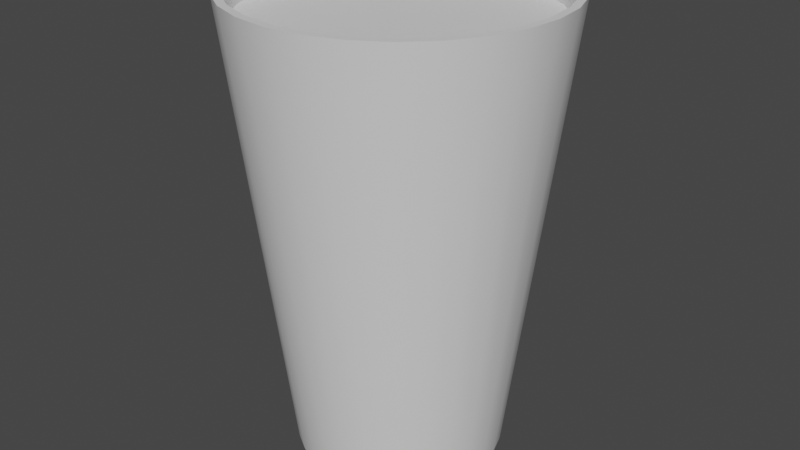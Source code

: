 # Source: Shot.blend  (saved by Blender 2.92.15; exported with 4.5.12 LTS)
import bpy
from mathutils import Matrix  # noqa: F401  (used for matrix-valued properties, if any)

bpy.ops.wm.read_factory_settings(use_empty=True)
scene = bpy.context.scene
scene.name = 'Scene'

# ---- collections
col_collection = bpy.data.collections.new('Collection'); scene.collection.children.link(col_collection)

# ---- materials (node trees are filled in below, after node groups)
mat_none_001 = bpy.data.materials.new('None.001')
mat_none_001.use_transparent_shadow = False
mat_none_002 = bpy.data.materials.new('None.002')
mat_none_002.use_transparent_shadow = False
mat_none = bpy.data.materials.new('None')
mat_none.use_transparent_shadow = False
mat_none_003 = bpy.data.materials.new('None.003')
mat_none_003.use_transparent_shadow = False

# ---- material node trees
mat_none_001.use_nodes = True; mat_none_001.node_tree.nodes.clear()
_N = mat_none_001.node_tree.nodes; _L = mat_none_001.node_tree.links
n0 = _N.new('ShaderNodeBsdfPrincipled'); n0.name = 'Principled BSDF'; n0.location = (10, 300)
n0.distribution = 'GGX'
n0.subsurface_method = 'BURLEY'
n0.inputs[3].default_value = 1.45
n0.inputs[27].default_value = (0.0, 0.0, 0.0, 1.0)
n0.inputs[28].default_value = 1.0
n1 = _N.new('ShaderNodeOutputMaterial'); n1.name = 'Material Output'; n1.location = (300, 300)
_L.new(n0.outputs[0], n1.inputs[0])
n1.is_active_output = True
mat_none_002.use_nodes = True; mat_none_002.node_tree.nodes.clear()
_N = mat_none_002.node_tree.nodes; _L = mat_none_002.node_tree.links
n0 = _N.new('ShaderNodeBsdfPrincipled'); n0.name = 'Principled BSDF'; n0.location = (10, 300)
n0.distribution = 'GGX'
n0.subsurface_method = 'BURLEY'
n0.inputs[3].default_value = 1.45
n0.inputs[27].default_value = (0.0, 0.0, 0.0, 1.0)
n0.inputs[28].default_value = 1.0
n1 = _N.new('ShaderNodeOutputMaterial'); n1.name = 'Material Output'; n1.location = (300, 300)
_L.new(n0.outputs[0], n1.inputs[0])
n1.is_active_output = True
mat_none.use_nodes = True; mat_none.node_tree.nodes.clear()
_N = mat_none.node_tree.nodes; _L = mat_none.node_tree.links
n0 = _N.new('ShaderNodeBsdfPrincipled'); n0.name = 'Principled BSDF'; n0.location = (10, 300)
n0.distribution = 'GGX'
n0.subsurface_method = 'BURLEY'
n0.inputs[3].default_value = 1.45
n0.inputs[27].default_value = (0.0, 0.0, 0.0, 1.0)
n0.inputs[28].default_value = 1.0
n1 = _N.new('ShaderNodeOutputMaterial'); n1.name = 'Material Output'; n1.location = (300, 300)
_L.new(n0.outputs[0], n1.inputs[0])
n1.is_active_output = True
mat_none_003.use_nodes = True; mat_none_003.node_tree.nodes.clear()
_N = mat_none_003.node_tree.nodes; _L = mat_none_003.node_tree.links
n0 = _N.new('ShaderNodeBsdfPrincipled'); n0.name = 'Principled BSDF'; n0.location = (10, 300)
n0.distribution = 'GGX'
n0.subsurface_method = 'BURLEY'
n0.inputs[3].default_value = 1.45
n0.inputs[27].default_value = (0.0, 0.0, 0.0, 1.0)
n0.inputs[28].default_value = 1.0
n1 = _N.new('ShaderNodeOutputMaterial'); n1.name = 'Material Output'; n1.location = (300, 300)
_L.new(n0.outputs[0], n1.inputs[0])
n1.is_active_output = True

# ---- world
world_world = bpy.data.worlds.new('World'); scene.world = world_world
world_world.use_nodes = True; world_world.node_tree.nodes.clear()
_N = world_world.node_tree.nodes; _L = world_world.node_tree.links
n0 = _N.new('ShaderNodeOutputWorld'); n0.name = 'World Output'; n0.location = (300, 300)
n1 = _N.new('ShaderNodeBackground'); n1.name = 'Background'; n1.location = (10, 300)
n1.inputs[0].default_value = (0.05088, 0.05088, 0.05088, 1.0)
_L.new(n1.outputs[0], n0.inputs[0])
n0.is_active_output = True
world_world.color = (0.05088, 0.05088, 0.05088)
world_world.use_sun_shadow = False
world_world.sun_shadow_jitter_overblur = 0.0

# ---- meshes
me_bicchiere__parete_inferiore = bpy.data.meshes.new('BICCHIERE__parete_inferiore')
me_bicchiere__parete_inferiore.from_pydata([(-0.5213, 0.0, -0.4157), (-0.7817, 2.762, -0.6234), (-0.6234, 2.762, -0.7817), (-0.4157, 0.0, -0.5213), (0.4157, 0.0, 0.5213), (0.6234, 2.762, 0.7817), (0.4338, 2.762, 0.9009), (0.2893, 0.0, 0.6007), (-0.4338, 2.762, -0.9009), (-0.2893, 0.0, -0.6007), (0.2225, 2.762, 0.9748), (0.1484, 0.0, 0.65), (-0.2225, 2.762, -0.9748), (-0.1484, 0.0, -0.65), (-1.413e-08, 2.762, 0.9999), (-6.406e-08, 0.0, 0.6668), (-6.406e-08, 0.0, -0.6668), (-1.413e-08, 2.762, -0.9999), (0.2225, 2.762, -0.9748), (0.1484, 0.0, -0.65), (-0.2225, 2.762, 0.9748), (-0.1484, 0.0, 0.65), (0.4338, 2.762, -0.9009), (0.2893, 0.0, -0.6007), (-0.4338, 2.762, 0.9009), (-0.2893, 0.0, 0.6007), (0.6234, 2.762, -0.7817), (0.4157, 0.0, -0.5213), (-0.6234, 2.762, 0.7817), (-0.4157, 0.0, 0.5213), (0.7817, 2.762, -0.6234), (0.5213, 0.0, -0.4157), (-0.7817, 2.762, 0.6234), (-0.5213, 0.0, 0.4157), (0.9009, 2.762, -0.4338), (0.6007, 0.0, -0.2893), (-0.9009, 2.762, 0.4338), (-0.6007, 0.0, 0.2893), (0.9748, 2.762, -0.2225), (0.65, 0.0, -0.1484), (-0.9748, 2.762, 0.2225), (-0.65, 0.0, 0.1484), (0.9999, 2.762, -9.289e-07), (0.6668, 0.0, -7.242e-07), (-0.9999, 2.762, -6.038e-08), (-0.6668, 0.0, -5.748e-08), (0.9748, 2.762, 0.2225), (0.65, 0.0, 0.1484), (-0.9748, 2.762, -0.2225), (-0.65, 0.0, -0.1484), (0.9009, 2.762, 0.4338), (0.6007, 0.0, 0.2893), (-0.9009, 2.762, -0.4338), (-0.6007, 0.0, -0.2893), (0.7817, 2.762, 0.6234), (0.5213, 0.0, 0.4157)], [], [(0, 1, 2, 3), (4, 5, 6, 7), (3, 2, 8, 9), (7, 6, 10, 11), (9, 8, 12, 13), (11, 10, 14, 15), (16, 17, 18, 19), (13, 12, 17, 16), (15, 14, 20, 21), (19, 18, 22, 23), (21, 20, 24, 25), (23, 22, 26, 27), (25, 24, 28, 29), (27, 26, 30, 31), (29, 28, 32, 33), (31, 30, 34, 35), (33, 32, 36, 37), (35, 34, 38, 39), (37, 36, 40, 41), (39, 38, 42, 43), (41, 40, 44, 45), (43, 42, 46, 47), (45, 44, 48, 49), (47, 46, 50, 51), (49, 48, 52, 53), (51, 50, 54, 55), (53, 52, 1, 0), (55, 54, 5, 4)])
me_bicchiere__parete_inferiore.polygons.foreach_set('use_smooth', [True] * 28)
_k = set([(0, 3), (0, 53), (1, 2), (1, 52), (2, 8), (3, 9), (4, 7), (4, 55), (5, 6), (5, 54), (6, 10), (7, 11), (8, 12), (9, 13), (10, 14), (11, 15), (12, 17), (13, 16), (14, 20), (15, 21), (16, 19), (17, 18), (18, 22), (19, 23), (20, 24), (21, 25), (22, 26), (23, 27), (24, 28), (25, 29), (26, 30), (27, 31), (28, 32), (29, 33), (30, 34), (31, 35), (32, 36), (33, 37), (34, 38), (35, 39), (36, 40), (37, 41), (38, 42), (39, 43), (40, 44), (41, 45), (42, 46), (43, 47), (44, 48), (45, 49), (46, 50), (47, 51), (48, 52), (49, 53), (50, 54), (51, 55)])
me_bicchiere__parete_inferiore.attributes.new('sharp_edge', 'BOOLEAN', 'EDGE').data.foreach_set('value', [ (min(e.vertices), max(e.vertices)) in _k for e in me_bicchiere__parete_inferiore.edges])
_uv = me_bicchiere__parete_inferiore.uv_layers.new(name='UVMap')
_uv.uv.foreach_set('vector', [0.0, 0.0, 0.0, 0.0, 0.0, 0.0, 0.0, 0.0, 0.0, 0.0, 0.0, 0.0, 0.0, 0.0, 0.0, 0.0, 0.0, 0.0, 0.0, 0.0, 0.0, 0.0, 0.0, 0.0, 0.0, 0.0, 0.0, 0.0, 0.0, 0.0, 0.0, 0.0, 0.0, 0.0, 0.0, 0.0, 0.0, 0.0, 0.0, 0.0, 0.0, 0.0, 0.0, 0.0, 0.0, 0.0, 0.0, 0.0, 0.0, 0.0, 0.0, 0.0, 0.0, 0.0, 0.0, 0.0, 0.0, 0.0, 0.0, 0.0, 0.0, 0.0, 0.0, 0.0, 0.0, 0.0, 0.0, 0.0, 0.0, 0.0, 0.0, 0.0, 0.0, 0.0, 0.0, 0.0, 0.0, 0.0, 0.0, 0.0, 0.0, 0.0, 0.0, 0.0, 0.0, 0.0, 0.0, 0.0, 0.0, 0.0, 0.0, 0.0, 0.0, 0.0, 0.0, 0.0, 0.0, 0.0, 0.0, 0.0, 0.0, 0.0, 0.0, 0.0, 0.0, 0.0, 0.0, 0.0, 0.0, 0.0, 0.0, 0.0, 0.0, 0.0, 0.0, 0.0, 0.0, 0.0, 0.0, 0.0, 0.0, 0.0, 0.0, 0.0, 0.0, 0.0, 0.0, 0.0, 0.0, 0.0, 0.0, 0.0, 0.0, 0.0, 0.0, 0.0, 0.0, 0.0, 0.0, 0.0, 0.0, 0.0, 0.0, 0.0, 0.0, 0.0, 0.0, 0.0, 0.0, 0.0, 0.0, 0.0, 0.0, 0.0, 0.0, 0.0, 0.0, 0.0, 0.0, 0.0, 0.0, 0.0, 0.0, 0.0, 0.0, 0.0, 0.0, 0.0, 0.0, 0.0, 0.0, 0.0, 0.0, 0.0, 0.0, 0.0, 0.0, 0.0, 0.0, 0.0, 0.0, 0.0, 0.0, 0.0, 0.0, 0.0, 0.0, 0.0, 0.0, 0.0, 0.0, 0.0, 0.0, 0.0, 0.0, 0.0, 0.0, 0.0, 0.0, 0.0, 0.0, 0.0, 0.0, 0.0, 0.0, 0.0, 0.0, 0.0, 0.0, 0.0, 0.0, 0.0, 0.0, 0.0, 0.0, 0.0, 0.0, 0.0, 0.0, 0.0, 0.0, 0.0, 0.0, 0.0])
me_bicchiere__parete_inferiore.materials.append(mat_none_001)
me_bicchiere__parete_inferiore.use_remesh_fix_poles = True
me_bicchiere__parete_inferiore.use_remesh_preserve_attributes = False
me_bicchiere__parete_inferiore.use_mirror_vertex_groups = False
me_bicchiere__parete_inferiore.update()
me_bicchiere__parete_inferiore.normals_split_custom_set([tuple(v) for v in zip(*[iter([-0.7762, -0.1197, -0.619, -0.7762, -0.1197, -0.619, -0.619, -0.1197, -0.7762, -0.619, -0.1197, -0.7762, 0.619, -0.1197, 0.7762, 0.619, -0.1197, 0.7762, 0.4308, -0.1197, 0.8945, 0.4308, -0.1197, 0.8945, -0.619, -0.1197, -0.7762, -0.619, -0.1197, -0.7762, -0.4308, -0.1197, -0.8945, -0.4308, -0.1197, -0.8945, 0.4308, -0.1197, 0.8945, 0.4308, -0.1197, 0.8945, 0.2209, -0.1197, 0.9679, 0.2209, -0.1197, 0.9679, -0.4308, -0.1197, -0.8945, -0.4308, -0.1197, -0.8945, -0.2209, -0.1197, -0.9679, -0.2209, -0.1197, -0.9679, 0.2209, -0.1197, 0.9679, 0.2209, -0.1197, 0.9679, -1.155e-07, -0.1197, 0.9928, -1.278e-07, -0.1197, 0.9928, 3.313e-07, -0.1197, -0.9928, 3.273e-07, -0.1197, -0.9928, 0.2209, -0.1197, -0.9679, 0.2209, -0.1197, -0.9679, -0.2209, -0.1197, -0.9679, -0.2209, -0.1197, -0.9679, 3.273e-07, -0.1197, -0.9928, 3.313e-07, -0.1197, -0.9928, -1.278e-07, -0.1197, 0.9928, -1.155e-07, -0.1197, 0.9928, -0.2209, -0.1197, 0.9679, -0.2209, -0.1197, 0.9679, 0.2209, -0.1197, -0.9679, 0.2209, -0.1197, -0.9679, 0.4308, -0.1197, -0.8945, 0.4308, -0.1197, -0.8945, -0.2209, -0.1197, 0.9679, -0.2209, -0.1197, 0.9679, -0.4308, -0.1197, 0.8945, -0.4308, -0.1197, 0.8945, 0.4308, -0.1197, -0.8945, 0.4308, -0.1197, -0.8945, 0.619, -0.1197, -0.7762, 0.619, -0.1197, -0.7762, -0.4308, -0.1197, 0.8945, -0.4308, -0.1197, 0.8945, -0.619, -0.1197, 0.7762, -0.619, -0.1197, 0.7762, 0.619, -0.1197, -0.7762, 0.619, -0.1197, -0.7762, 0.7762, -0.1197, -0.619, 0.7762, -0.1197, -0.619, -0.619, -0.1197, 0.7762, -0.619, -0.1197, 0.7762, -0.7762, -0.1197, 0.619, -0.7762, -0.1197, 0.619, 0.7762, -0.1197, -0.619, 0.7762, -0.1197, -0.619, 0.8945, -0.1197, -0.4308, 0.8945, -0.1197, -0.4308, -0.7762, -0.1197, 0.619, -0.7762, -0.1197, 0.619, -0.8945, -0.1197, 0.4308, -0.8945, -0.1197, 0.4308, 0.8945, -0.1197, -0.4308, 0.8945, -0.1197, -0.4308, 0.9679, -0.1197, -0.2209, 0.9679, -0.1197, -0.2209, -0.8945, -0.1197, 0.4308, -0.8945, -0.1197, 0.4308, -0.9679, -0.1197, 0.2209, -0.9679, -0.1197, 0.2209, 0.9679, -0.1197, -0.2209, 0.9679, -0.1197, -0.2209, 0.9928, -0.1197, 1.3e-07, 0.9928, -0.1197, 1.467e-07, -0.9679, -0.1197, 0.2209, -0.9679, -0.1197, 0.2209, -0.9928, -0.1197, 1.589e-07, -0.9928, -0.1197, 1.609e-07, 0.9928, -0.1197, 1.467e-07, 0.9928, -0.1197, 1.3e-07, 0.9679, -0.1197, 0.2209, 0.9679, -0.1197, 0.2209, -0.9928, -0.1197, 1.609e-07, -0.9928, -0.1197, 1.589e-07, -0.9679, -0.1197, -0.2209, -0.9679, -0.1197, -0.2209, 0.9679, -0.1197, 0.2209, 0.9679, -0.1197, 0.2209, 0.8945, -0.1197, 0.4308, 0.8945, -0.1197, 0.4308, -0.9679, -0.1197, -0.2209, -0.9679, -0.1197, -0.2209, -0.8945, -0.1197, -0.4308, -0.8945, -0.1197, -0.4308, 0.8945, -0.1197, 0.4308, 0.8945, -0.1197, 0.4308, 0.7762, -0.1197, 0.619, 0.7762, -0.1197, 0.619, -0.8945, -0.1197, -0.4308, -0.8945, -0.1197, -0.4308, -0.7762, -0.1197, -0.619, -0.7762, -0.1197, -0.619, 0.7762, -0.1197, 0.619, 0.7762, -0.1197, 0.619, 0.619, -0.1197, 0.7762, 0.619, -0.1197, 0.7762])] * 3)])
me_bicchiere__parete_superiore = bpy.data.meshes.new('BICCHIERE__parete_superiore')
me_bicchiere__parete_superiore.from_pydata([(0.7817, 2.762, 0.6234), (0.7985, 2.937, 0.6368), (0.6368, 2.937, 0.7985), (0.6234, 2.762, 0.7817), (-0.9009, 2.762, -0.4338), (-0.9202, 2.937, -0.4432), (-0.7985, 2.937, -0.6368), (-0.7817, 2.762, -0.6234), (0.9009, 2.762, 0.4338), (0.9202, 2.937, 0.4432), (-0.9748, 2.762, -0.2225), (-0.9958, 2.937, -0.2273), (0.9748, 2.762, 0.2225), (0.9958, 2.937, 0.2273), (-0.9999, 2.762, -6.038e-08), (-1.021, 2.937, 8.433e-07), (0.9999, 2.762, -9.289e-07), (1.021, 2.937, -8.937e-07), (-0.9748, 2.762, 0.2225), (-0.9958, 2.937, 0.2273), (0.9748, 2.762, -0.2225), (0.9958, 2.937, -0.2273), (-0.9009, 2.762, 0.4338), (-0.9202, 2.937, 0.4432), (0.9009, 2.762, -0.4338), (0.9202, 2.937, -0.4432), (-0.7817, 2.762, 0.6234), (-0.7985, 2.937, 0.6368), (0.7817, 2.762, -0.6234), (0.7985, 2.937, -0.6368), (-0.6234, 2.762, 0.7817), (-0.6368, 2.937, 0.7985), (0.6234, 2.762, -0.7817), (0.6368, 2.937, -0.7985), (-0.4338, 2.762, 0.9009), (-0.4432, 2.937, 0.9202), (0.4338, 2.762, -0.9009), (0.4432, 2.937, -0.9202), (-0.2225, 2.762, 0.9748), (-0.2273, 2.937, 0.9958), (0.2225, 2.762, -0.9748), (0.2273, 2.937, -0.9958), (-1.413e-08, 2.762, 0.9999), (-1.413e-08, 2.937, 1.021), (-0.2225, 2.762, -0.9748), (-0.2273, 2.937, -0.9958), (-1.413e-08, 2.937, -1.021), (-1.413e-08, 2.762, -0.9999), (0.2225, 2.762, 0.9748), (0.2273, 2.937, 0.9958), (-0.4338, 2.762, -0.9009), (-0.4432, 2.937, -0.9202), (0.4338, 2.762, 0.9009), (0.4432, 2.937, 0.9202), (-0.6234, 2.762, -0.7817), (-0.6368, 2.937, -0.7985)], [], [(0, 1, 2, 3), (4, 5, 6, 7), (8, 9, 1, 0), (10, 11, 5, 4), (12, 13, 9, 8), (14, 15, 11, 10), (16, 17, 13, 12), (18, 19, 15, 14), (20, 21, 17, 16), (22, 23, 19, 18), (24, 25, 21, 20), (26, 27, 23, 22), (28, 29, 25, 24), (30, 31, 27, 26), (32, 33, 29, 28), (34, 35, 31, 30), (36, 37, 33, 32), (38, 39, 35, 34), (40, 41, 37, 36), (42, 43, 39, 38), (44, 45, 46, 47), (47, 46, 41, 40), (48, 49, 43, 42), (50, 51, 45, 44), (52, 53, 49, 48), (54, 55, 51, 50), (3, 2, 53, 52), (7, 6, 55, 54)])
me_bicchiere__parete_superiore.polygons.foreach_set('use_smooth', [True] * 28)
_k = set([(0, 3), (0, 8), (1, 2), (1, 9), (2, 53), (3, 52), (4, 7), (4, 10), (5, 6), (5, 11), (6, 55), (7, 54), (8, 12), (9, 13), (10, 14), (11, 15), (12, 16), (13, 17), (14, 18), (15, 19), (16, 20), (17, 21), (18, 22), (19, 23), (20, 24), (21, 25), (22, 26), (23, 27), (24, 28), (25, 29), (26, 30), (27, 31), (28, 32), (29, 33), (30, 34), (31, 35), (32, 36), (33, 37), (34, 38), (35, 39), (36, 40), (37, 41), (38, 42), (39, 43), (40, 47), (41, 46), (42, 48), (43, 49), (44, 47), (44, 50), (45, 46), (45, 51), (48, 52), (49, 53), (50, 54), (51, 55)])
me_bicchiere__parete_superiore.attributes.new('sharp_edge', 'BOOLEAN', 'EDGE').data.foreach_set('value', [ (min(e.vertices), max(e.vertices)) in _k for e in me_bicchiere__parete_superiore.edges])
_uv = me_bicchiere__parete_superiore.uv_layers.new(name='UVMap')
_uv.uv.foreach_set('vector', [0.0, 0.0, 0.0, 0.0, 0.0, 0.0, 0.0, 0.0, 0.0, 0.0, 0.0, 0.0, 0.0, 0.0, 0.0, 0.0, 0.0, 0.0, 0.0, 0.0, 0.0, 0.0, 0.0, 0.0, 0.0, 0.0, 0.0, 0.0, 0.0, 0.0, 0.0, 0.0, 0.0, 0.0, 0.0, 0.0, 0.0, 0.0, 0.0, 0.0, 0.0, 0.0, 0.0, 0.0, 0.0, 0.0, 0.0, 0.0, 0.0, 0.0, 0.0, 0.0, 0.0, 0.0, 0.0, 0.0, 0.0, 0.0, 0.0, 0.0, 0.0, 0.0, 0.0, 0.0, 0.0, 0.0, 0.0, 0.0, 0.0, 0.0, 0.0, 0.0, 0.0, 0.0, 0.0, 0.0, 0.0, 0.0, 0.0, 0.0, 0.0, 0.0, 0.0, 0.0, 0.0, 0.0, 0.0, 0.0, 0.0, 0.0, 0.0, 0.0, 0.0, 0.0, 0.0, 0.0, 0.0, 0.0, 0.0, 0.0, 0.0, 0.0, 0.0, 0.0, 0.0, 0.0, 0.0, 0.0, 0.0, 0.0, 0.0, 0.0, 0.0, 0.0, 0.0, 0.0, 0.0, 0.0, 0.0, 0.0, 0.0, 0.0, 0.0, 0.0, 0.0, 0.0, 0.0, 0.0, 0.0, 0.0, 0.0, 0.0, 0.0, 0.0, 0.0, 0.0, 0.0, 0.0, 0.0, 0.0, 0.0, 0.0, 0.0, 0.0, 0.0, 0.0, 0.0, 0.0, 0.0, 0.0, 0.0, 0.0, 0.0, 0.0, 0.0, 0.0, 0.0, 0.0, 0.0, 0.0, 0.0, 0.0, 0.0, 0.0, 0.0, 0.0, 0.0, 0.0, 0.0, 0.0, 0.0, 0.0, 0.0, 0.0, 0.0, 0.0, 0.0, 0.0, 0.0, 0.0, 0.0, 0.0, 0.0, 0.0, 0.0, 0.0, 0.0, 0.0, 0.0, 0.0, 0.0, 0.0, 0.0, 0.0, 0.0, 0.0, 0.0, 0.0, 0.0, 0.0, 0.0, 0.0, 0.0, 0.0, 0.0, 0.0, 0.0, 0.0, 0.0, 0.0, 0.0, 0.0, 0.0, 0.0, 0.0, 0.0, 0.0, 0.0, 0.0, 0.0, 0.0, 0.0, 0.0, 0.0])
me_bicchiere__parete_superiore.materials.append(mat_none_002)
me_bicchiere__parete_superiore.materials.append(mat_none)
me_bicchiere__parete_superiore.use_remesh_fix_poles = True
me_bicchiere__parete_superiore.use_remesh_preserve_attributes = False
me_bicchiere__parete_superiore.use_mirror_vertex_groups = False
me_bicchiere__parete_superiore.update()
me_bicchiere__parete_superiore.normals_split_custom_set([tuple(v) for v in zip(*[iter([0.776, -0.1221, 0.6188, 0.776, -0.1221, 0.6188, 0.6188, -0.1221, 0.776, 0.6188, -0.1221, 0.776, -0.8942, -0.1221, -0.4306, -0.8942, -0.1221, -0.4306, -0.776, -0.1221, -0.6188, -0.776, -0.1221, -0.6188, 0.8942, -0.1221, 0.4306, 0.8942, -0.1221, 0.4306, 0.776, -0.1221, 0.6188, 0.776, -0.1221, 0.6188, -0.9676, -0.1221, -0.2209, -0.9676, -0.1221, -0.2209, -0.8942, -0.1221, -0.4306, -0.8942, -0.1221, -0.4306, 0.9676, -0.1221, 0.2209, 0.9676, -0.1221, 0.2209, 0.8942, -0.1221, 0.4306, 0.8942, -0.1221, 0.4306, -0.9925, -0.1221, -2.082e-07, -0.9925, -0.1221, 5.152e-07, -0.9676, -0.1221, -0.2209, -0.9676, -0.1221, -0.2209, 0.9925, -0.1221, -1.656e-07, 0.9925, -0.1221, -1.348e-07, 0.9676, -0.1221, 0.2209, 0.9676, -0.1221, 0.2209, -0.9676, -0.1221, 0.2209, -0.9676, -0.1221, 0.2209, -0.9925, -0.1221, 5.152e-07, -0.9925, -0.1221, -2.082e-07, 0.9676, -0.1221, -0.2209, 0.9676, -0.1221, -0.2209, 0.9925, -0.1221, -1.348e-07, 0.9925, -0.1221, -1.656e-07, -0.8942, -0.1221, 0.4306, -0.8942, -0.1221, 0.4306, -0.9676, -0.1221, 0.2209, -0.9676, -0.1221, 0.2209, 0.8942, -0.1221, -0.4306, 0.8942, -0.1221, -0.4306, 0.9676, -0.1221, -0.2209, 0.9676, -0.1221, -0.2209, -0.776, -0.1221, 0.6188, -0.776, -0.1221, 0.6188, -0.8942, -0.1221, 0.4306, -0.8942, -0.1221, 0.4306, 0.776, -0.1221, -0.6188, 0.776, -0.1221, -0.6188, 0.8942, -0.1221, -0.4306, 0.8942, -0.1221, -0.4306, -0.6188, -0.1221, 0.776, -0.6188, -0.1221, 0.776, -0.776, -0.1221, 0.6188, -0.776, -0.1221, 0.6188, 0.6188, -0.1221, -0.776, 0.6188, -0.1221, -0.776, 0.776, -0.1221, -0.6188, 0.776, -0.1221, -0.6188, -0.4306, -0.1221, 0.8942, -0.4306, -0.1221, 0.8942, -0.6188, -0.1221, 0.776, -0.6188, -0.1221, 0.776, 0.4306, -0.1221, -0.8942, 0.4306, -0.1221, -0.8942, 0.6188, -0.1221, -0.776, 0.6188, -0.1221, -0.776, -0.2209, -0.1221, 0.9676, -0.2209, -0.1221, 0.9676, -0.4306, -0.1221, 0.8942, -0.4306, -0.1221, 0.8942, 0.2209, -0.1221, -0.9676, 0.2209, -0.1221, -0.9676, 0.4306, -0.1221, -0.8942, 0.4306, -0.1221, -0.8942, -2.744e-07, -0.1221, 0.9925, -2.744e-07, -0.1221, 0.9925, -0.2209, -0.1221, 0.9676, -0.2209, -0.1221, 0.9676, -0.2209, -0.1221, -0.9676, -0.2209, -0.1221, -0.9676, 3.659e-07, -0.1221, -0.9925, 3.738e-07, -0.1221, -0.9925, 3.738e-07, -0.1221, -0.9925, 3.659e-07, -0.1221, -0.9925, 0.2209, -0.1221, -0.9676, 0.2209, -0.1221, -0.9676, 0.2209, -0.1221, 0.9676, 0.2209, -0.1221, 0.9676, -2.744e-07, -0.1221, 0.9925, -2.744e-07, -0.1221, 0.9925, -0.4306, -0.1221, -0.8942, -0.4306, -0.1221, -0.8942, -0.2209, -0.1221, -0.9676, -0.2209, -0.1221, -0.9676, 0.4306, -0.1221, 0.8942, 0.4306, -0.1221, 0.8942, 0.2209, -0.1221, 0.9676, 0.2209, -0.1221, 0.9676, -0.6188, -0.1221, -0.776, -0.6188, -0.1221, -0.776, -0.4306, -0.1221, -0.8942, -0.4306, -0.1221, -0.8942, 0.6188, -0.1221, 0.776, 0.6188, -0.1221, 0.776, 0.4306, -0.1221, 0.8942, 0.4306, -0.1221, 0.8942, -0.776, -0.1221, -0.6188, -0.776, -0.1221, -0.6188, -0.6188, -0.1221, -0.776, -0.6188, -0.1221, -0.776])] * 3)])
me_liquido__parete_intermedia = bpy.data.meshes.new('LIQUIDO__parete_intermedia')
me_liquido__parete_intermedia.from_pydata([(-0.6181, 2.159, -0.4929), (0.4929, 2.159, 0.6181), (-2.836e-08, 2.159, -0.7906), (-0.4929, 2.159, -0.6181), (0.343, 2.159, -0.7123), (0.7906, 2.159, -8.357e-07), (-0.1759, 2.159, 0.7707), (-0.343, 2.159, 0.7123), (-0.7906, 2.159, -1.008e-07), (0.343, 2.159, 0.7123), (-0.7707, 2.159, 0.1759), (0.4929, 2.159, -0.6181), (0.7707, 2.159, 0.1759), (-0.343, 2.159, -0.7123), (-0.4929, 2.159, 0.6181), (-0.7707, 2.159, -0.1759), (0.1759, 2.159, 0.7707), (0.6181, 2.159, -0.4929), (0.7123, 2.159, 0.343), (-0.1759, 2.159, -0.7707), (-0.6181, 2.159, 0.4929), (-0.7123, 2.159, -0.343), (-2.836e-08, 2.159, 0.7906), (0.7123, 2.159, -0.343), (0.6181, 2.159, 0.4929), (-0.7123, 2.159, 0.343), (0.1759, 2.159, -0.7707), (0.7707, 2.159, -0.1759), (-0.3142, 1.075, -0.394), (0.2186, 1.075, -0.454), (0.5039, 1.075, -6.68e-07), (-0.1121, 1.075, 0.4913), (-0.2186, 1.075, 0.454), (-0.5039, 1.075, -1.736e-07), (0.2186, 1.075, 0.454), (-0.4913, 1.075, 0.1121), (0.3142, 1.075, -0.394), (0.4913, 1.075, 0.1121), (-0.2186, 1.075, -0.454), (-0.3142, 1.075, 0.394), (-0.4913, 1.075, -0.1121), (0.1121, 1.075, 0.4913), (0.394, 1.075, -0.3142), (0.454, 1.075, 0.2186), (-0.1121, 1.075, -0.4913), (-0.394, 1.075, 0.3142), (-0.454, 1.075, -0.2186), (-5.394e-08, 1.075, 0.5039), (0.454, 1.075, -0.2186), (0.394, 1.075, 0.3142), (-0.454, 1.075, 0.2186), (0.1121, 1.075, -0.4913), (0.4913, 1.075, -0.1121), (-0.394, 1.075, -0.3142), (0.3142, 1.075, 0.394), (-5.394e-08, 1.075, -0.5039)], [], [(49, 24, 1, 54), (46, 21, 0, 53), (43, 18, 24, 49), (40, 15, 21, 46), (37, 12, 18, 43), (33, 8, 15, 40), (30, 5, 12, 37), (35, 10, 8, 33), (52, 27, 5, 30), (50, 25, 10, 35), (48, 23, 27, 52), (45, 20, 25, 50), (42, 17, 23, 48), (39, 14, 20, 45), (36, 11, 17, 42), (32, 7, 14, 39), (29, 4, 11, 36), (31, 6, 7, 32), (51, 26, 4, 29), (47, 22, 6, 31), (44, 19, 2, 55), (55, 2, 26, 51), (41, 16, 22, 47), (38, 13, 19, 44), (34, 9, 16, 41), (28, 3, 13, 38), (54, 1, 9, 34), (53, 0, 3, 28)])
me_liquido__parete_intermedia.polygons.foreach_set('use_smooth', [True] * 28)
_uv = me_liquido__parete_intermedia.uv_layers.new(name='UVMap')
_uv.uv.foreach_set('vector', [0.0, 0.0, 0.0, 0.0, 0.0, 0.0, 0.0, 0.0, 0.0, 0.0, 0.0, 0.0, 0.0, 0.0, 0.0, 0.0, 0.0, 0.0, 0.0, 0.0, 0.0, 0.0, 0.0, 0.0, 0.0, 0.0, 0.0, 0.0, 0.0, 0.0, 0.0, 0.0, 0.0, 0.0, 0.0, 0.0, 0.0, 0.0, 0.0, 0.0, 0.0, 0.0, 0.0, 0.0, 0.0, 0.0, 0.0, 0.0, 0.0, 0.0, 0.0, 0.0, 0.0, 0.0, 0.0, 0.0, 0.0, 0.0, 0.0, 0.0, 0.0, 0.0, 0.0, 0.0, 0.0, 0.0, 0.0, 0.0, 0.0, 0.0, 0.0, 0.0, 0.0, 0.0, 0.0, 0.0, 0.0, 0.0, 0.0, 0.0, 0.0, 0.0, 0.0, 0.0, 0.0, 0.0, 0.0, 0.0, 0.0, 0.0, 0.0, 0.0, 0.0, 0.0, 0.0, 0.0, 0.0, 0.0, 0.0, 0.0, 0.0, 0.0, 0.0, 0.0, 0.0, 0.0, 0.0, 0.0, 0.0, 0.0, 0.0, 0.0, 0.0, 0.0, 0.0, 0.0, 0.0, 0.0, 0.0, 0.0, 0.0, 0.0, 0.0, 0.0, 0.0, 0.0, 0.0, 0.0, 0.0, 0.0, 0.0, 0.0, 0.0, 0.0, 0.0, 0.0, 0.0, 0.0, 0.0, 0.0, 0.0, 0.0, 0.0, 0.0, 0.0, 0.0, 0.0, 0.0, 0.0, 0.0, 0.0, 0.0, 0.0, 0.0, 0.0, 0.0, 0.0, 0.0, 0.0, 0.0, 0.0, 0.0, 0.0, 0.0, 0.0, 0.0, 0.0, 0.0, 0.0, 0.0, 0.0, 0.0, 0.0, 0.0, 0.0, 0.0, 0.0, 0.0, 0.0, 0.0, 0.0, 0.0, 0.0, 0.0, 0.0, 0.0, 0.0, 0.0, 0.0, 0.0, 0.0, 0.0, 0.0, 0.0, 0.0, 0.0, 0.0, 0.0, 0.0, 0.0, 0.0, 0.0, 0.0, 0.0, 0.0, 0.0, 0.0, 0.0, 0.0, 0.0, 0.0, 0.0, 0.0, 0.0, 0.0, 0.0, 0.0, 0.0, 0.0, 0.0, 0.0, 0.0, 0.0, 0.0])
me_liquido__parete_intermedia.materials.append(mat_none_003)
me_liquido__parete_intermedia.materials.append(mat_none_001)
me_liquido__parete_intermedia.use_remesh_fix_poles = True
me_liquido__parete_intermedia.use_remesh_preserve_attributes = False
me_liquido__parete_intermedia.use_mirror_vertex_groups = False
me_liquido__parete_intermedia.update()
me_liquido__parete_intermedia.normals_split_custom_set([tuple(v) for v in zip(*[iter([0.7558, -0.2557, 0.6028, 0.7558, -0.2557, 0.6028, 0.6028, -0.2557, 0.7558, 0.6028, -0.2557, 0.7558, -0.871, -0.2557, -0.4195, -0.871, -0.2557, -0.4195, -0.7558, -0.2557, -0.6028, -0.7558, -0.2557, -0.6028, 0.871, -0.2557, 0.4195, 0.871, -0.2557, 0.4195, 0.7558, -0.2557, 0.6028, 0.7558, -0.2557, 0.6028, -0.9425, -0.2557, -0.2151, -0.9425, -0.2557, -0.2151, -0.871, -0.2557, -0.4195, -0.871, -0.2557, -0.4195, 0.9425, -0.2557, 0.2151, 0.9425, -0.2557, 0.2151, 0.871, -0.2557, 0.4195, 0.871, -0.2557, 0.4195, -0.9668, -0.2557, 1.593e-07, -0.9668, -0.2557, 1.652e-07, -0.9425, -0.2557, -0.2151, -0.9425, -0.2557, -0.2151, 0.9668, -0.2557, -6.654e-07, 0.9668, -0.2557, -6.755e-07, 0.9425, -0.2557, 0.2151, 0.9425, -0.2557, 0.2151, -0.9425, -0.2557, 0.2151, -0.9425, -0.2557, 0.2151, -0.9668, -0.2557, 1.652e-07, -0.9668, -0.2557, 1.593e-07, 0.9425, -0.2557, -0.2151, 0.9425, -0.2557, -0.2151, 0.9668, -0.2557, -6.755e-07, 0.9668, -0.2557, -6.654e-07, -0.871, -0.2557, 0.4195, -0.871, -0.2557, 0.4195, -0.9425, -0.2557, 0.2151, -0.9425, -0.2557, 0.2151, 0.871, -0.2557, -0.4195, 0.871, -0.2557, -0.4195, 0.9425, -0.2557, -0.2151, 0.9425, -0.2557, -0.2151, -0.7558, -0.2557, 0.6028, -0.7558, -0.2557, 0.6028, -0.871, -0.2557, 0.4195, -0.871, -0.2557, 0.4195, 0.7558, -0.2557, -0.6028, 0.7558, -0.2557, -0.6028, 0.871, -0.2557, -0.4195, 0.871, -0.2557, -0.4195, -0.6028, -0.2557, 0.7558, -0.6028, -0.2557, 0.7558, -0.7558, -0.2557, 0.6028, -0.7558, -0.2557, 0.6028, 0.6028, -0.2557, -0.7558, 0.6028, -0.2557, -0.7558, 0.7558, -0.2557, -0.6028, 0.7558, -0.2557, -0.6028, -0.4195, -0.2557, 0.871, -0.4195, -0.2557, 0.871, -0.6028, -0.2557, 0.7558, -0.6028, -0.2557, 0.7558, 0.4195, -0.2557, -0.871, 0.4195, -0.2557, -0.871, 0.6028, -0.2557, -0.7558, 0.6028, -0.2557, -0.7558, -0.2151, -0.2557, 0.9425, -0.2151, -0.2557, 0.9425, -0.4195, -0.2557, 0.871, -0.4195, -0.2557, 0.871, 0.2151, -0.2557, -0.9425, 0.2151, -0.2557, -0.9425, 0.4195, -0.2557, -0.871, 0.4195, -0.2557, -0.871, 2.891e-06, -0.2557, 0.9668, 2.804e-06, -0.2557, 0.9668, -0.2151, -0.2557, 0.9425, -0.2151, -0.2557, 0.9425, -0.2151, -0.2557, -0.9425, -0.2151, -0.2557, -0.9425, -1.706e-06, -0.2557, -0.9668, -1.767e-06, -0.2557, -0.9668, -1.767e-06, -0.2557, -0.9668, -1.706e-06, -0.2557, -0.9668, 0.2151, -0.2557, -0.9425, 0.2151, -0.2557, -0.9425, 0.2151, -0.2557, 0.9425, 0.2151, -0.2557, 0.9425, 2.804e-06, -0.2557, 0.9668, 2.891e-06, -0.2557, 0.9668, -0.4195, -0.2557, -0.871, -0.4195, -0.2557, -0.871, -0.2151, -0.2557, -0.9425, -0.2151, -0.2557, -0.9425, 0.4195, -0.2557, 0.871, 0.4195, -0.2557, 0.871, 0.2151, -0.2557, 0.9425, 0.2151, -0.2557, 0.9425, -0.6028, -0.2557, -0.7558, -0.6028, -0.2557, -0.7558, -0.4195, -0.2557, -0.871, -0.4195, -0.2557, -0.871, 0.6028, -0.2557, 0.7558, 0.6028, -0.2557, 0.7558, 0.4195, -0.2557, 0.871, 0.4195, -0.2557, 0.871, -0.7558, -0.2557, -0.6028, -0.7558, -0.2557, -0.6028, -0.6028, -0.2557, -0.7558, -0.6028, -0.2557, -0.7558])] * 3)])
me_aria = bpy.data.meshes.new('ARIA')
me_aria.from_pydata([(0.7427, 2.762, 0.5922), (0.5922, 2.762, 0.7427), (0.605, 2.937, 0.7586), (0.7586, 2.937, 0.605), (-0.8558, 2.762, -0.4121), (-0.7427, 2.762, -0.5922), (-0.7586, 2.937, -0.605), (-0.8742, 2.937, -0.421), (0.8558, 2.762, 0.4121), (0.8742, 2.937, 0.421), (-0.9261, 2.762, -0.2114), (-0.946, 2.937, -0.2159), (0.9261, 2.762, 0.2114), (0.946, 2.937, 0.2159), (-0.9499, 2.762, -6.038e-08), (-0.9703, 2.937, 8.433e-07), (0.9499, 2.762, -9.289e-07), (0.9703, 2.937, -2.521e-08), (-0.9261, 2.762, 0.2114), (-0.946, 2.937, 0.2159), (0.9261, 2.762, -0.2114), (0.946, 2.937, -0.2159), (-0.8558, 2.762, 0.4121), (-0.8742, 2.937, 0.421), (0.8558, 2.762, -0.4121), (0.8742, 2.937, -0.421), (-0.7427, 2.762, 0.5922), (-0.7586, 2.937, 0.605), (0.7427, 2.762, -0.5922), (0.7586, 2.937, -0.605), (-0.5922, 2.762, 0.7427), (-0.605, 2.937, 0.7586), (0.5922, 2.762, -0.7427), (0.605, 2.937, -0.7586), (-0.4121, 2.762, 0.8558), (-0.421, 2.937, 0.8742), (0.4121, 2.762, -0.8558), (0.421, 2.937, -0.8742), (-0.2114, 2.762, 0.9261), (-0.2159, 2.937, 0.946), (0.2114, 2.762, -0.9261), (0.2159, 2.937, -0.946), (-1.413e-08, 2.762, 0.9499), (-1.413e-08, 2.937, 0.9703), (-0.2114, 2.762, -0.9261), (-1.413e-08, 2.762, -0.9499), (-1.413e-08, 2.937, -0.9703), (-0.2159, 2.937, -0.946), (0.2114, 2.762, 0.9261), (0.2159, 2.937, 0.946), (-0.4121, 2.762, -0.8558), (-0.421, 2.937, -0.8742), (0.4121, 2.762, 0.8558), (0.421, 2.937, 0.8742), (-0.5922, 2.762, -0.7427), (-0.605, 2.937, -0.7586)], [], [(0, 1, 2, 3), (4, 5, 6, 7), (8, 0, 3, 9), (10, 4, 7, 11), (12, 8, 9, 13), (14, 10, 11, 15), (16, 12, 13, 17), (18, 14, 15, 19), (20, 16, 17, 21), (22, 18, 19, 23), (24, 20, 21, 25), (26, 22, 23, 27), (28, 24, 25, 29), (30, 26, 27, 31), (32, 28, 29, 33), (34, 30, 31, 35), (36, 32, 33, 37), (38, 34, 35, 39), (40, 36, 37, 41), (42, 38, 39, 43), (44, 45, 46, 47), (45, 40, 41, 46), (48, 42, 43, 49), (50, 44, 47, 51), (52, 48, 49, 53), (54, 50, 51, 55), (1, 52, 53, 2), (5, 54, 55, 6)])
me_aria.polygons.foreach_set('use_smooth', [True] * 28)
_k = set([(0, 1), (0, 8), (1, 52), (2, 3), (2, 53), (3, 9), (4, 5), (4, 10), (5, 54), (6, 7), (6, 55), (7, 11), (8, 12), (9, 13), (10, 14), (11, 15), (12, 16), (13, 17), (14, 18), (15, 19), (16, 20), (17, 21), (18, 22), (19, 23), (20, 24), (21, 25), (22, 26), (23, 27), (24, 28), (25, 29), (26, 30), (27, 31), (28, 32), (29, 33), (30, 34), (31, 35), (32, 36), (33, 37), (34, 38), (35, 39), (36, 40), (37, 41), (38, 42), (39, 43), (40, 45), (41, 46), (42, 48), (43, 49), (44, 45), (44, 50), (46, 47), (47, 51), (48, 52), (49, 53), (50, 54), (51, 55)])
me_aria.attributes.new('sharp_edge', 'BOOLEAN', 'EDGE').data.foreach_set('value', [ (min(e.vertices), max(e.vertices)) in _k for e in me_aria.edges])
_uv = me_aria.uv_layers.new(name='UVMap')
_uv.uv.foreach_set('vector', [0.0, 0.0, 0.0, 0.0, 0.0, 0.0, 0.0, 0.0, 0.0, 0.0, 0.0, 0.0, 0.0, 0.0, 0.0, 0.0, 0.0, 0.0, 0.0, 0.0, 0.0, 0.0, 0.0, 0.0, 0.0, 0.0, 0.0, 0.0, 0.0, 0.0, 0.0, 0.0, 0.0, 0.0, 0.0, 0.0, 0.0, 0.0, 0.0, 0.0, 0.0, 0.0, 0.0, 0.0, 0.0, 0.0, 0.0, 0.0, 0.0, 0.0, 0.0, 0.0, 0.0, 0.0, 0.0, 0.0, 0.0, 0.0, 0.0, 0.0, 0.0, 0.0, 0.0, 0.0, 0.0, 0.0, 0.0, 0.0, 0.0, 0.0, 0.0, 0.0, 0.0, 0.0, 0.0, 0.0, 0.0, 0.0, 0.0, 0.0, 0.0, 0.0, 0.0, 0.0, 0.0, 0.0, 0.0, 0.0, 0.0, 0.0, 0.0, 0.0, 0.0, 0.0, 0.0, 0.0, 0.0, 0.0, 0.0, 0.0, 0.0, 0.0, 0.0, 0.0, 0.0, 0.0, 0.0, 0.0, 0.0, 0.0, 0.0, 0.0, 0.0, 0.0, 0.0, 0.0, 0.0, 0.0, 0.0, 0.0, 0.0, 0.0, 0.0, 0.0, 0.0, 0.0, 0.0, 0.0, 0.0, 0.0, 0.0, 0.0, 0.0, 0.0, 0.0, 0.0, 0.0, 0.0, 0.0, 0.0, 0.0, 0.0, 0.0, 0.0, 0.0, 0.0, 0.0, 0.0, 0.0, 0.0, 0.0, 0.0, 0.0, 0.0, 0.0, 0.0, 0.0, 0.0, 0.0, 0.0, 0.0, 0.0, 0.0, 0.0, 0.0, 0.0, 0.0, 0.0, 0.0, 0.0, 0.0, 0.0, 0.0, 0.0, 0.0, 0.0, 0.0, 0.0, 0.0, 0.0, 0.0, 0.0, 0.0, 0.0, 0.0, 0.0, 0.0, 0.0, 0.0, 0.0, 0.0, 0.0, 0.0, 0.0, 0.0, 0.0, 0.0, 0.0, 0.0, 0.0, 0.0, 0.0, 0.0, 0.0, 0.0, 0.0, 0.0, 0.0, 0.0, 0.0, 0.0, 0.0, 0.0, 0.0, 0.0, 0.0, 0.0, 0.0, 0.0, 0.0, 0.0, 0.0, 0.0, 0.0])
me_aria.materials.append(mat_none_002)
me_aria.materials.append(mat_none)
me_aria.use_remesh_fix_poles = True
me_aria.use_remesh_preserve_attributes = False
me_aria.use_mirror_vertex_groups = False
me_aria.update()
me_aria.normals_split_custom_set([tuple(v) for v in zip(*[iter([-0.7765, 0.1161, -0.6193, -0.6193, 0.1161, -0.7765, -0.6193, 0.1161, -0.7765, -0.7765, 0.1161, -0.6193, 0.8949, 0.1161, 0.431, 0.7765, 0.1161, 0.6193, 0.7765, 0.1161, 0.6193, 0.8949, 0.1161, 0.4309, -0.8949, 0.1161, -0.431, -0.7765, 0.1161, -0.6193, -0.7765, 0.1161, -0.6193, -0.8949, 0.1161, -0.431, 0.9683, 0.1161, 0.221, 0.8949, 0.1161, 0.431, 0.8949, 0.1161, 0.4309, 0.9683, 0.1161, 0.221, -0.9683, 0.1161, -0.221, -0.8949, 0.1161, -0.431, -0.8949, 0.1161, -0.431, -0.9683, 0.1161, -0.221, 0.9932, 0.1161, 2.367e-07, 0.9683, 0.1161, 0.221, 0.9683, 0.1161, 0.221, 0.9932, 0.1161, -4.861e-07, -0.9932, 0.1161, 1.212e-06, -0.9683, 0.1161, -0.221, -0.9683, 0.1161, -0.221, -0.9932, 0.1161, 4.716e-07, 0.9683, 0.1161, -0.221, 0.9932, 0.1161, 2.367e-07, 0.9932, 0.1161, -4.861e-07, 0.9683, 0.1161, -0.221, -0.9683, 0.1161, 0.221, -0.9932, 0.1161, 1.212e-06, -0.9932, 0.1161, 4.716e-07, -0.9683, 0.1161, 0.221, 0.8949, 0.1161, -0.4309, 0.9683, 0.1161, -0.221, 0.9683, 0.1161, -0.221, 0.8949, 0.1161, -0.431, -0.8949, 0.1161, 0.431, -0.9683, 0.1161, 0.221, -0.9683, 0.1161, 0.221, -0.8949, 0.1161, 0.431, 0.7765, 0.1161, -0.6193, 0.8949, 0.1161, -0.4309, 0.8949, 0.1161, -0.431, 0.7765, 0.1161, -0.6193, -0.7765, 0.1161, 0.6193, -0.8949, 0.1161, 0.431, -0.8949, 0.1161, 0.431, -0.7765, 0.1161, 0.6193, 0.6193, 0.1161, -0.7765, 0.7765, 0.1161, -0.6193, 0.7765, 0.1161, -0.6193, 0.6193, 0.1161, -0.7765, -0.6193, 0.1161, 0.7765, -0.7765, 0.1161, 0.6193, -0.7765, 0.1161, 0.6193, -0.6193, 0.1161, 0.7765, 0.431, 0.1161, -0.8949, 0.6193, 0.1161, -0.7765, 0.6193, 0.1161, -0.7765, 0.4309, 0.1161, -0.8949, -0.4309, 0.1161, 0.8949, -0.6193, 0.1161, 0.7765, -0.6193, 0.1161, 0.7765, -0.4309, 0.1161, 0.8949, 0.221, 0.1161, -0.9683, 0.431, 0.1161, -0.8949, 0.4309, 0.1161, -0.8949, 0.221, 0.1161, -0.9683, -0.221, 0.1161, 0.9683, -0.4309, 0.1161, 0.8949, -0.4309, 0.1161, 0.8949, -0.221, 0.1161, 0.9683, 8.994e-08, 0.1161, -0.9932, 0.221, 0.1161, -0.9683, 0.221, 0.1161, -0.9683, 9.144e-08, 0.1161, -0.9932, 0.221, 0.1161, 0.9683, -3.645e-07, 0.1161, 0.9932, -3.513e-07, 0.1161, 0.9932, 0.221, 0.1161, 0.9683, -3.645e-07, 0.1161, 0.9932, -0.221, 0.1161, 0.9683, -0.221, 0.1161, 0.9683, -3.513e-07, 0.1161, 0.9932, -0.221, 0.1161, -0.9683, 8.994e-08, 0.1161, -0.9932, 9.144e-08, 0.1161, -0.9932, -0.221, 0.1161, -0.9683, 0.431, 0.1161, 0.8949, 0.221, 0.1161, 0.9683, 0.221, 0.1161, 0.9683, 0.431, 0.1161, 0.8949, -0.431, 0.1161, -0.8949, -0.221, 0.1161, -0.9683, -0.221, 0.1161, -0.9683, -0.431, 0.1161, -0.8949, 0.6193, 0.1161, 0.7765, 0.431, 0.1161, 0.8949, 0.431, 0.1161, 0.8949, 0.6193, 0.1161, 0.7765, -0.6193, 0.1161, -0.7765, -0.431, 0.1161, -0.8949, -0.431, 0.1161, -0.8949, -0.6193, 0.1161, -0.7765, 0.7765, 0.1161, 0.6193, 0.6193, 0.1161, 0.7765, 0.6193, 0.1161, 0.7765, 0.7765, 0.1161, 0.6193])] * 3)])
me_bicchiere__base = bpy.data.meshes.new('BICCHIERE__base')
me_bicchiere__base.from_pydata([(0.4157, 0.0, 0.5213), (-6.406e-08, 0.0, -5.748e-08), (0.5213, 0.0, 0.4157), (-0.5213, 0.0, -0.4157), (-0.6007, 0.0, -0.2893), (0.6007, 0.0, 0.2893), (-0.65, 0.0, -0.1484), (0.65, 0.0, 0.1484), (-0.6668, 0.0, -5.748e-08), (0.6668, 0.0, -7.242e-07), (-0.65, 0.0, 0.1484), (0.65, 0.0, -0.1484), (-0.6007, 0.0, 0.2893), (0.6007, 0.0, -0.2893), (-0.5213, 0.0, 0.4157), (0.5213, 0.0, -0.4157), (-0.4157, 0.0, 0.5213), (0.4157, 0.0, -0.5213), (-0.2893, 0.0, 0.6007), (0.2893, 0.0, -0.6007), (-0.1484, 0.0, 0.65), (0.1484, 0.0, -0.65), (-6.406e-08, 0.0, 0.6668), (-6.406e-08, 0.0, -0.6668), (-0.1484, 0.0, -0.65), (0.1484, 0.0, 0.65), (-0.2893, 0.0, -0.6007), (0.2893, 0.0, 0.6007), (-0.4157, 0.0, -0.5213)], [], [(0, 1, 2), (3, 1, 4), (2, 1, 5), (4, 1, 6), (5, 1, 7), (6, 1, 8), (7, 1, 9), (8, 1, 10), (9, 1, 11), (10, 1, 12), (11, 1, 13), (12, 1, 14), (13, 1, 15), (14, 1, 16), (15, 1, 17), (16, 1, 18), (17, 1, 19), (18, 1, 20), (19, 1, 21), (20, 1, 22), (23, 1, 24), (21, 1, 23), (22, 1, 25), (24, 1, 26), (25, 1, 27), (26, 1, 28), (27, 1, 0), (28, 1, 3)])
me_bicchiere__base.polygons.foreach_set('use_smooth', [True] * 28)
_k = set([(0, 2), (0, 27), (2, 5), (3, 4), (3, 28), (4, 6), (5, 7), (6, 8), (7, 9), (8, 10), (9, 11), (10, 12), (11, 13), (12, 14), (13, 15), (14, 16), (15, 17), (16, 18), (17, 19), (18, 20), (19, 21), (20, 22), (21, 23), (22, 25), (23, 24), (24, 26), (25, 27), (26, 28)])
me_bicchiere__base.attributes.new('sharp_edge', 'BOOLEAN', 'EDGE').data.foreach_set('value', [ (min(e.vertices), max(e.vertices)) in _k for e in me_bicchiere__base.edges])
_uv = me_bicchiere__base.uv_layers.new(name='UVMap')
_uv.uv.foreach_set('vector', [0.0, 0.0, 0.0, 0.0, 0.0, 0.0, 0.0, 0.0, 0.0, 0.0, 0.0, 0.0, 0.0, 0.0, 0.0, 0.0, 0.0, 0.0, 0.0, 0.0, 0.0, 0.0, 0.0, 0.0, 0.0, 0.0, 0.0, 0.0, 0.0, 0.0, 0.0, 0.0, 0.0, 0.0, 0.0, 0.0, 0.0, 0.0, 0.0, 0.0, 0.0, 0.0, 0.0, 0.0, 0.0, 0.0, 0.0, 0.0, 0.0, 0.0, 0.0, 0.0, 0.0, 0.0, 0.0, 0.0, 0.0, 0.0, 0.0, 0.0, 0.0, 0.0, 0.0, 0.0, 0.0, 0.0, 0.0, 0.0, 0.0, 0.0, 0.0, 0.0, 0.0, 0.0, 0.0, 0.0, 0.0, 0.0, 0.0, 0.0, 0.0, 0.0, 0.0, 0.0, 0.0, 0.0, 0.0, 0.0, 0.0, 0.0, 0.0, 0.0, 0.0, 0.0, 0.0, 0.0, 0.0, 0.0, 0.0, 0.0, 0.0, 0.0, 0.0, 0.0, 0.0, 0.0, 0.0, 0.0, 0.0, 0.0, 0.0, 0.0, 0.0, 0.0, 0.0, 0.0, 0.0, 0.0, 0.0, 0.0, 0.0, 0.0, 0.0, 0.0, 0.0, 0.0, 0.0, 0.0, 0.0, 0.0, 0.0, 0.0, 0.0, 0.0, 0.0, 0.0, 0.0, 0.0, 0.0, 0.0, 0.0, 0.0, 0.0, 0.0, 0.0, 0.0, 0.0, 0.0, 0.0, 0.0, 0.0, 0.0, 0.0, 0.0, 0.0, 0.0, 0.0, 0.0, 0.0, 0.0, 0.0, 0.0, 0.0, 0.0, 0.0, 0.0, 0.0, 0.0])
me_bicchiere__base.materials.append(mat_none_001)
me_bicchiere__base.use_remesh_fix_poles = True
me_bicchiere__base.use_remesh_preserve_attributes = False
me_bicchiere__base.use_mirror_vertex_groups = False
me_bicchiere__base.update()
me_bicchiere__base.normals_split_custom_set([tuple(v) for v in zip(*[iter([0.0, -1.0, 0.0, 0.0, -1.0, 0.0, 0.0, -1.0, 0.0, 0.0, -1.0, 0.0, 0.0, -1.0, 0.0, 0.0, -1.0, 0.0, 0.0, -1.0, 0.0, 0.0, -1.0, 0.0, 0.0, -1.0, 0.0, 0.0, -1.0, 0.0, 0.0, -1.0, 0.0, 0.0, -1.0, 0.0, 0.0, -1.0, 0.0, 0.0, -1.0, 0.0, 0.0, -1.0, 0.0, 0.0, -1.0, 0.0, 0.0, -1.0, 0.0, 0.0, -1.0, 0.0, 0.0, -1.0, 0.0, 0.0, -1.0, 0.0, 0.0, -1.0, 0.0, 0.0, -1.0, 0.0, 0.0, -1.0, 0.0, 0.0, -1.0, 0.0, 0.0, -1.0, 0.0, 0.0, -1.0, 0.0, 0.0, -1.0, 0.0, 0.0, -1.0, 0.0, 0.0, -1.0, 0.0, 0.0, -1.0, 0.0, 0.0, -1.0, 0.0, 0.0, -1.0, 0.0, 0.0, -1.0, 0.0, 0.0, -1.0, 0.0, 0.0, -1.0, 0.0, 0.0, -1.0, 0.0, 0.0, -1.0, 0.0, 0.0, -1.0, 0.0, 0.0, -1.0, 0.0, 0.0, -1.0, 0.0, 0.0, -1.0, 0.0, 0.0, -1.0, 0.0, 0.0, -1.0, 0.0, 0.0, -1.0, 0.0, 0.0, -1.0, 0.0, 0.0, -1.0, 0.0, 0.0, -1.0, 0.0, 0.0, -1.0, 0.0, 0.0, -1.0, 0.0, 0.0, -1.0, 0.0, 0.0, -1.0, 0.0, 0.0, -1.0, 0.0, 0.0, -1.0, 0.0, 0.0, -1.0, 0.0, 0.0, -1.0, 0.0, 0.0, -1.0, 0.0, 0.0, -1.0, 0.0, 0.0, -1.0, 0.0, 0.0, -1.0, 0.0, 0.0, -1.0, 0.0, 0.0, -1.0, 0.0, 0.0, -1.0, 0.0, 0.0, -1.0, 0.0, 0.0, -1.0, 0.0, 0.0, -1.0, 0.0, 0.0, -1.0, 0.0, 0.0, -1.0, 0.0, 0.0, -1.0, 0.0, 0.0, -1.0, 0.0, 0.0, -1.0, 0.0, 0.0, -1.0, 0.0, 0.0, -1.0, 0.0, 0.0, -1.0, 0.0, 0.0, -1.0, 0.0, 0.0, -1.0, 0.0, 0.0, -1.0, 0.0, 0.0, -1.0, 0.0, 0.0, -1.0, 0.0, 0.0, -1.0, 0.0, 0.0, -1.0, 0.0, 0.0, -1.0, 0.0, 0.0, -1.0, 0.0, 0.0, -1.0, 0.0, 0.0, -1.0, 0.0])] * 3)])
me_liquido__base = bpy.data.meshes.new('LIQUIDO__base')
me_liquido__base.from_pydata([(0.07906, 0.5134, -0.3464), (0.1541, 0.5134, -0.3201), (-6.721e-08, 0.5134, -2.113e-07), (-6.721e-08, 0.5134, 0.3553), (-0.07906, 0.5134, 0.3464), (-0.07906, 0.5134, -0.3464), (-6.721e-08, 0.5134, -0.3553), (0.07906, 0.5134, 0.3464), (-0.1541, 0.5134, -0.3201), (0.1541, 0.5134, 0.3201), (-0.2215, 0.5134, -0.2778), (0.2215, 0.5134, 0.2778), (0.2778, 0.5134, 0.2215), (0.2215, 0.5134, -0.2778), (0.2778, 0.5134, -0.2215), (-0.1541, 0.5134, 0.3201), (-0.2215, 0.5134, 0.2778), (0.3464, 0.5134, 0.07906), (0.3201, 0.5134, 0.1541), (-0.3464, 0.5134, -0.07906), (-0.3201, 0.5134, -0.1541), (-0.2778, 0.5134, -0.2215), (-0.2778, 0.5134, 0.2215), (0.3201, 0.5134, -0.1541), (-0.3201, 0.5134, 0.1541), (0.3464, 0.5134, -0.07906), (-0.3464, 0.5134, 0.07906), (0.3553, 0.5134, -5.81e-07), (-0.3553, 0.5134, -2.113e-07)], [], [(0, 1, 2), (3, 4, 2), (5, 6, 2), (6, 0, 2), (7, 3, 2), (8, 5, 2), (9, 7, 2), (10, 8, 2), (11, 9, 2), (12, 11, 2), (13, 14, 2), (15, 16, 2), (1, 13, 2), (4, 15, 2), (17, 18, 2), (19, 20, 2), (18, 12, 2), (20, 21, 2), (21, 10, 2), (16, 22, 2), (14, 23, 2), (22, 24, 2), (23, 25, 2), (24, 26, 2), (25, 27, 2), (26, 28, 2), (27, 17, 2), (28, 19, 2)])
me_liquido__base.polygons.foreach_set('use_smooth', [True] * 28)
_k = set([(0, 1), (0, 6), (1, 13), (3, 4), (3, 7), (4, 15), (5, 6), (5, 8), (7, 9), (8, 10), (9, 11), (10, 21), (11, 12), (12, 18), (13, 14), (14, 23), (15, 16), (16, 22), (17, 18), (17, 27), (19, 20), (19, 28), (20, 21), (22, 24), (23, 25), (24, 26), (25, 27), (26, 28)])
me_liquido__base.attributes.new('sharp_edge', 'BOOLEAN', 'EDGE').data.foreach_set('value', [ (min(e.vertices), max(e.vertices)) in _k for e in me_liquido__base.edges])
_uv = me_liquido__base.uv_layers.new(name='UVMap')
_uv.uv.foreach_set('vector', [0.0, 0.0, 0.0, 0.0, 0.0, 0.0, 0.0, 0.0, 0.0, 0.0, 0.0, 0.0, 0.0, 0.0, 0.0, 0.0, 0.0, 0.0, 0.0, 0.0, 0.0, 0.0, 0.0, 0.0, 0.0, 0.0, 0.0, 0.0, 0.0, 0.0, 0.0, 0.0, 0.0, 0.0, 0.0, 0.0, 0.0, 0.0, 0.0, 0.0, 0.0, 0.0, 0.0, 0.0, 0.0, 0.0, 0.0, 0.0, 0.0, 0.0, 0.0, 0.0, 0.0, 0.0, 0.0, 0.0, 0.0, 0.0, 0.0, 0.0, 0.0, 0.0, 0.0, 0.0, 0.0, 0.0, 0.0, 0.0, 0.0, 0.0, 0.0, 0.0, 0.0, 0.0, 0.0, 0.0, 0.0, 0.0, 0.0, 0.0, 0.0, 0.0, 0.0, 0.0, 0.0, 0.0, 0.0, 0.0, 0.0, 0.0, 0.0, 0.0, 0.0, 0.0, 0.0, 0.0, 0.0, 0.0, 0.0, 0.0, 0.0, 0.0, 0.0, 0.0, 0.0, 0.0, 0.0, 0.0, 0.0, 0.0, 0.0, 0.0, 0.0, 0.0, 0.0, 0.0, 0.0, 0.0, 0.0, 0.0, 0.0, 0.0, 0.0, 0.0, 0.0, 0.0, 0.0, 0.0, 0.0, 0.0, 0.0, 0.0, 0.0, 0.0, 0.0, 0.0, 0.0, 0.0, 0.0, 0.0, 0.0, 0.0, 0.0, 0.0, 0.0, 0.0, 0.0, 0.0, 0.0, 0.0, 0.0, 0.0, 0.0, 0.0, 0.0, 0.0, 0.0, 0.0, 0.0, 0.0, 0.0, 0.0, 0.0, 0.0, 0.0, 0.0, 0.0, 0.0])
me_liquido__base.materials.append(mat_none_003)
me_liquido__base.use_remesh_fix_poles = True
me_liquido__base.use_remesh_preserve_attributes = False
me_liquido__base.use_mirror_vertex_groups = False
me_liquido__base.update()
me_liquido__base.normals_split_custom_set([tuple(v) for v in zip(*[iter([0.0, -1.0, 0.0, 0.0, -1.0, -2.653e-07, -1.041e-13, -1.0, -2.084e-07, 8.281e-14, -1.0, -2.653e-07, 7.466e-08, -1.0, -1.326e-07, -1.041e-13, -1.0, -2.084e-07, 0.0, -1.0, 0.0, 0.0, -1.0, 0.0, -1.041e-13, -1.0, -2.084e-07, 0.0, -1.0, 0.0, 0.0, -1.0, 0.0, -1.041e-13, -1.0, -2.084e-07, -7.466e-08, -1.0, -3.979e-07, 8.281e-14, -1.0, -2.653e-07, -1.041e-13, -1.0, -2.084e-07, 0.0, -1.0, 0.0, 0.0, -1.0, 0.0, -1.041e-13, -1.0, -2.084e-07, -1.456e-07, -1.0, -2.653e-07, -7.466e-08, -1.0, -3.979e-07, -1.041e-13, -1.0, -2.084e-07, 0.0, -1.0, 0.0, 0.0, -1.0, 0.0, -1.041e-13, -1.0, -2.084e-07, -2.092e-07, -1.0, 0.0, -1.456e-07, -1.0, -2.653e-07, -1.041e-13, -1.0, -2.084e-07, -2.623e-07, -1.0, 0.0, -2.092e-07, -1.0, 0.0, -1.041e-13, -1.0, -2.084e-07, 0.0, -1.0, -2.653e-07, 0.0, -1.0, -5.305e-07, -1.041e-13, -1.0, -2.084e-07, 1.456e-07, -1.0, 0.0, 2.092e-07, -1.0, -5.305e-07, -1.041e-13, -1.0, -2.084e-07, 0.0, -1.0, -2.653e-07, 0.0, -1.0, -2.653e-07, -1.041e-13, -1.0, -2.084e-07, 7.466e-08, -1.0, -1.326e-07, 1.456e-07, -1.0, 0.0, -1.041e-13, -1.0, -2.084e-07, 1.678e-07, -1.0, -1.061e-06, 2.482e-08, -1.0, -1.061e-06, -1.041e-13, -1.0, -2.084e-07, 0.0, -1.0, 0.0, 0.0, -1.0, 5.305e-07, -1.041e-13, -1.0, -2.084e-07, 2.482e-08, -1.0, -1.061e-06, -2.623e-07, -1.0, 0.0, -1.041e-13, -1.0, -2.084e-07, 0.0, -1.0, 5.305e-07, 0.0, -1.0, 5.305e-07, -1.041e-13, -1.0, -2.084e-07, 0.0, -1.0, 5.305e-07, 0.0, -1.0, 0.0, -1.041e-13, -1.0, -2.084e-07, 2.092e-07, -1.0, -5.305e-07, 2.623e-07, -1.0, -5.305e-07, -1.041e-13, -1.0, -2.084e-07, 0.0, -1.0, -5.305e-07, 0.0, -1.0, 1.13e-12, -1.041e-13, -1.0, -2.084e-07, 2.623e-07, -1.0, -5.305e-07, -2.482e-08, -1.0, -1.061e-06, -1.041e-13, -1.0, -2.084e-07, 0.0, -1.0, 1.13e-12, 0.0, -1.0, 5.305e-07, -1.041e-13, -1.0, -2.084e-07, -2.482e-08, -1.0, -1.061e-06, -1.678e-07, -1.0, -1.061e-06, -1.041e-13, -1.0, -2.084e-07, 0.0, -1.0, 5.305e-07, 0.0, -1.0, 0.0, -1.041e-13, -1.0, -2.084e-07, -1.678e-07, -1.0, -1.061e-06, 0.0, -1.0, 0.0, -1.041e-13, -1.0, -2.084e-07, 0.0, -1.0, 0.0, 1.678e-07, -1.0, -1.061e-06, -1.041e-13, -1.0, -2.084e-07, 0.0, -1.0, 0.0, 0.0, -1.0, 0.0, -1.041e-13, -1.0, -2.084e-07])] * 3)])
me_liquido__aria = bpy.data.meshes.new('LIQUIDO__ARIA')
me_liquido__aria.from_pydata([(0.5923, 2.762, 0.7427), (-6.406e-08, 2.762, -5.075e-07), (0.7427, 2.762, 0.5923), (-0.7427, 2.762, -0.5923), (-0.8559, 2.762, -0.4122), (0.8559, 2.762, 0.4122), (-0.9262, 2.762, -0.2114), (0.9262, 2.762, 0.2114), (-0.95, 2.762, -6.038e-08), (0.95, 2.762, -9.289e-07), (-0.9262, 2.762, 0.2114), (0.9262, 2.762, -0.2114), (-0.8559, 2.762, 0.4122), (0.8559, 2.762, -0.4122), (-0.7427, 2.762, 0.5923), (0.7427, 2.762, -0.5923), (-0.5923, 2.762, 0.7427), (0.5923, 2.762, -0.7427), (-0.4122, 2.762, 0.8559), (0.4122, 2.762, -0.8559), (-0.2114, 2.762, 0.9262), (0.2114, 2.762, -0.9262), (-1.413e-08, 2.762, 0.95), (-1.413e-08, 2.762, -0.95), (-0.2114, 2.762, -0.9262), (0.2114, 2.762, 0.9262), (-0.4122, 2.762, -0.8559), (0.4122, 2.762, 0.8559), (-0.5923, 2.762, -0.7427)], [], [(0, 2, 1), (3, 4, 1), (2, 5, 1), (4, 6, 1), (5, 7, 1), (6, 8, 1), (7, 9, 1), (8, 10, 1), (9, 11, 1), (10, 12, 1), (11, 13, 1), (12, 14, 1), (13, 15, 1), (14, 16, 1), (15, 17, 1), (16, 18, 1), (17, 19, 1), (18, 20, 1), (19, 21, 1), (20, 22, 1), (23, 24, 1), (21, 23, 1), (22, 25, 1), (24, 26, 1), (25, 27, 1), (26, 28, 1), (27, 0, 1), (28, 3, 1)])
me_liquido__aria.polygons.foreach_set('use_smooth', [True] * 28)
me_liquido__aria.polygons.foreach_set('material_index', [1, 1, 1, 1, 1, 1, 1, 1, 1, 1, 1, 1, 1, 1, 1, 1, 1, 1, 1, 1, 1, 1, 1, 1, 1, 1, 1, 1])
_k = set([(0, 2), (0, 27), (2, 5), (3, 4), (3, 28), (4, 6), (5, 7), (6, 8), (7, 9), (8, 10), (9, 11), (10, 12), (11, 13), (12, 14), (13, 15), (14, 16), (15, 17), (16, 18), (17, 19), (18, 20), (19, 21), (20, 22), (21, 23), (22, 25), (23, 24), (24, 26), (25, 27), (26, 28)])
me_liquido__aria.attributes.new('sharp_edge', 'BOOLEAN', 'EDGE').data.foreach_set('value', [ (min(e.vertices), max(e.vertices)) in _k for e in me_liquido__aria.edges])
_uv = me_liquido__aria.uv_layers.new(name='UVMap')
_uv.uv.foreach_set('vector', [0.0, 0.0, 0.0, 0.0, 0.0, 0.0, 0.0, 0.0, 0.0, 0.0, 0.0, 0.0, 0.0, 0.0, 0.0, 0.0, 0.0, 0.0, 0.0, 0.0, 0.0, 0.0, 0.0, 0.0, 0.0, 0.0, 0.0, 0.0, 0.0, 0.0, 0.0, 0.0, 0.0, 0.0, 0.0, 0.0, 0.0, 0.0, 0.0, 0.0, 0.0, 0.0, 0.0, 0.0, 0.0, 0.0, 0.0, 0.0, 0.0, 0.0, 0.0, 0.0, 0.0, 0.0, 0.0, 0.0, 0.0, 0.0, 0.0, 0.0, 0.0, 0.0, 0.0, 0.0, 0.0, 0.0, 0.0, 0.0, 0.0, 0.0, 0.0, 0.0, 0.0, 0.0, 0.0, 0.0, 0.0, 0.0, 0.0, 0.0, 0.0, 0.0, 0.0, 0.0, 0.0, 0.0, 0.0, 0.0, 0.0, 0.0, 0.0, 0.0, 0.0, 0.0, 0.0, 0.0, 0.0, 0.0, 0.0, 0.0, 0.0, 0.0, 0.0, 0.0, 0.0, 0.0, 0.0, 0.0, 0.0, 0.0, 0.0, 0.0, 0.0, 0.0, 0.0, 0.0, 0.0, 0.0, 0.0, 0.0, 0.0, 0.0, 0.0, 0.0, 0.0, 0.0, 0.0, 0.0, 0.0, 0.0, 0.0, 0.0, 0.0, 0.0, 0.0, 0.0, 0.0, 0.0, 0.0, 0.0, 0.0, 0.0, 0.0, 0.0, 0.0, 0.0, 0.0, 0.0, 0.0, 0.0, 0.0, 0.0, 0.0, 0.0, 0.0, 0.0, 0.0, 0.0, 0.0, 0.0, 0.0, 0.0, 0.0, 0.0, 0.0, 0.0, 0.0, 0.0])
me_liquido__aria.materials.append(mat_none_003)
me_liquido__aria.materials.append(mat_none_001)
me_liquido__aria.use_remesh_fix_poles = True
me_liquido__aria.use_remesh_preserve_attributes = False
me_liquido__aria.use_mirror_vertex_groups = False
me_liquido__aria.update()
me_liquido__aria.normals_split_custom_set([tuple(v) for v in zip(*[iter([-6.259e-07, 1.0, -5.936e-07, -7.849e-07, 1.0, 0.0, 1.674e-13, 1.0, -7.909e-09, 9.811e-07, 1.0, 0.0, 6.598e-07, 1.0, 0.0, 1.674e-13, 1.0, -7.909e-09, -7.849e-07, 1.0, 0.0, -9.045e-07, 1.0, -1.187e-06, 1.674e-13, 1.0, -7.909e-09, 6.598e-07, 1.0, 0.0, 9.787e-07, 1.0, 1.187e-06, 1.674e-13, 1.0, -7.909e-09, -9.045e-07, 1.0, -1.187e-06, -9.787e-07, 1.0, -1.187e-06, 1.674e-13, 1.0, -7.909e-09, 9.787e-07, 1.0, 1.187e-06, 1.004e-06, 1.0, -5.066e-12, 1.674e-13, 1.0, -7.909e-09, -9.787e-07, 1.0, -1.187e-06, -1.004e-06, 1.0, 0.0, 1.674e-13, 1.0, -7.909e-09, 1.004e-06, 1.0, -5.066e-12, 9.787e-07, 1.0, -1.187e-06, 1.674e-13, 1.0, -7.909e-09, -1.004e-06, 1.0, 0.0, -9.787e-07, 1.0, 0.0, 1.674e-13, 1.0, -7.909e-09, 9.787e-07, 1.0, -1.187e-06, 9.045e-07, 1.0, 0.0, 1.674e-13, 1.0, -7.909e-09, -9.787e-07, 1.0, 0.0, -6.598e-07, 1.0, 0.0, 1.674e-13, 1.0, -7.909e-09, 9.045e-07, 1.0, 0.0, 7.849e-07, 1.0, 0.0, 1.674e-13, 1.0, -7.909e-09, -6.598e-07, 1.0, 0.0, -9.811e-07, 1.0, 1.187e-06, 1.674e-13, 1.0, -7.909e-09, 7.849e-07, 1.0, 0.0, 6.259e-07, 1.0, -5.936e-07, 1.674e-13, 1.0, -7.909e-09, -9.811e-07, 1.0, 1.187e-06, -1.067e-06, 1.0, 1.187e-06, 1.674e-13, 1.0, -7.909e-09, 6.259e-07, 1.0, -5.936e-07, 4.356e-07, 1.0, -8.905e-07, 1.674e-13, 1.0, -7.909e-09, -1.067e-06, 1.0, 1.187e-06, -4.356e-07, 1.0, 8.905e-07, 1.674e-13, 1.0, -7.909e-09, 4.356e-07, 1.0, -8.905e-07, 2.234e-07, 1.0, -7.974e-07, 1.674e-13, 1.0, -7.909e-09, -4.356e-07, 1.0, 8.905e-07, -2.234e-07, 1.0, 1.28e-06, 1.674e-13, 1.0, -7.909e-09, 2.234e-07, 1.0, -7.974e-07, -3.707e-12, 1.0, -1.094e-06, 1.674e-13, 1.0, -7.909e-09, 1.393e-12, 1.0, 9.835e-07, 2.234e-07, 1.0, 1.187e-06, 1.674e-13, 1.0, -7.909e-09, -2.234e-07, 1.0, 1.28e-06, 1.393e-12, 1.0, 9.835e-07, 1.674e-13, 1.0, -7.909e-09, -3.707e-12, 1.0, -1.094e-06, -2.234e-07, 1.0, -5.936e-07, 1.674e-13, 1.0, -7.909e-09, 2.234e-07, 1.0, 1.187e-06, 4.356e-07, 1.0, 5.936e-07, 1.674e-13, 1.0, -7.909e-09, -2.234e-07, 1.0, -5.936e-07, -4.356e-07, 1.0, -5.936e-07, 1.674e-13, 1.0, -7.909e-09, 4.356e-07, 1.0, 5.936e-07, 1.067e-06, 1.0, 0.0, 1.674e-13, 1.0, -7.909e-09, -4.356e-07, 1.0, -5.936e-07, -6.259e-07, 1.0, -5.936e-07, 1.674e-13, 1.0, -7.909e-09, 1.067e-06, 1.0, 0.0, 9.811e-07, 1.0, 0.0, 1.674e-13, 1.0, -7.909e-09])] * 3)])
me_liquido_parete_superiore = bpy.data.meshes.new('LIQUIDO_parete_superiore')
me_liquido_parete_superiore.from_pydata([(-0.7427, 1.114, -0.5923), (-0.5923, 1.114, -0.7427), (0.5923, 1.114, 0.7427), (0.4122, 1.114, 0.8559), (-0.4122, 1.114, -0.8559), (0.2114, 1.114, 0.9262), (-0.2114, 1.114, -0.9262), (-1.413e-08, 1.114, 0.95), (-1.413e-08, 1.114, -0.95), (0.2114, 1.114, -0.9262), (-0.2114, 1.114, 0.9262), (0.4122, 1.114, -0.8559), (-0.4122, 1.114, 0.8559), (0.5923, 1.114, -0.7427), (-0.5923, 1.114, 0.7427), (0.7427, 1.114, -0.5923), (-0.7427, 1.114, 0.5923), (0.8559, 1.114, -0.4122), (-0.8559, 1.114, 0.4122), (0.9262, 1.114, -0.2114), (-0.9262, 1.114, 0.2114), (0.95, 1.114, -6.604e-07), (-0.95, 1.114, 2.081e-07), (0.9262, 1.114, 0.2114), (-0.9262, 1.114, -0.2114), (0.8559, 1.114, 0.4122), (-0.8559, 1.114, -0.4122), (0.7427, 1.114, 0.5923), (-0.6181, 0.5111, -0.4929), (0.4929, 0.5111, 0.6181), (-2.836e-08, 0.5111, -0.7906), (-0.4929, 0.5111, -0.6181), (0.343, 0.5111, -0.7123), (0.7906, 0.5111, -5.671e-07), (-0.1759, 0.5111, 0.7707), (-0.343, 0.5111, 0.7123), (-0.7906, 0.5111, 1.677e-07), (0.343, 0.5111, 0.7123), (-0.7707, 0.5111, 0.1759), (0.4929, 0.5111, -0.6181), (0.7707, 0.5111, 0.1759), (-0.343, 0.5111, -0.7123), (-0.4929, 0.5111, 0.6181), (-0.7707, 0.5111, -0.1759), (0.1759, 0.5111, 0.7707), (0.6181, 0.5111, -0.4929), (0.7123, 0.5111, 0.343), (-0.1759, 0.5111, -0.7707), (-0.6181, 0.5111, 0.4929), (-0.7123, 0.5111, -0.343), (-2.836e-08, 0.5111, 0.7906), (0.7123, 0.5111, -0.343), (0.6181, 0.5111, 0.4929), (-0.7123, 0.5111, 0.343), (0.1759, 0.5111, -0.7707), (0.7707, 0.5111, -0.1759)], [], [(28, 0, 1, 31), (29, 2, 3, 37), (31, 1, 4, 41), (37, 3, 5, 44), (41, 4, 6, 47), (44, 5, 7, 50), (30, 8, 9, 54), (47, 6, 8, 30), (50, 7, 10, 34), (54, 9, 11, 32), (34, 10, 12, 35), (32, 11, 13, 39), (35, 12, 14, 42), (39, 13, 15, 45), (42, 14, 16, 48), (45, 15, 17, 51), (48, 16, 18, 53), (51, 17, 19, 55), (53, 18, 20, 38), (55, 19, 21, 33), (38, 20, 22, 36), (33, 21, 23, 40), (36, 22, 24, 43), (40, 23, 25, 46), (43, 24, 26, 49), (46, 25, 27, 52), (49, 26, 0, 28), (52, 27, 2, 29)])
me_liquido_parete_superiore.polygons.foreach_set('use_smooth', [True] * 28)
_k = set([(0, 1), (0, 26), (1, 4), (2, 3), (2, 27), (3, 5), (4, 6), (5, 7), (6, 8), (7, 10), (8, 9), (9, 11), (10, 12), (11, 13), (12, 14), (13, 15), (14, 16), (15, 17), (16, 18), (17, 19), (18, 20), (19, 21), (20, 22), (21, 23), (22, 24), (23, 25), (24, 26), (25, 27)])
me_liquido_parete_superiore.attributes.new('sharp_edge', 'BOOLEAN', 'EDGE').data.foreach_set('value', [ (min(e.vertices), max(e.vertices)) in _k for e in me_liquido_parete_superiore.edges])
_uv = me_liquido_parete_superiore.uv_layers.new(name='UVMap')
_uv.uv.foreach_set('vector', [0.0, 0.0, 0.0, 0.0, 0.0, 0.0, 0.0, 0.0, 0.0, 0.0, 0.0, 0.0, 0.0, 0.0, 0.0, 0.0, 0.0, 0.0, 0.0, 0.0, 0.0, 0.0, 0.0, 0.0, 0.0, 0.0, 0.0, 0.0, 0.0, 0.0, 0.0, 0.0, 0.0, 0.0, 0.0, 0.0, 0.0, 0.0, 0.0, 0.0, 0.0, 0.0, 0.0, 0.0, 0.0, 0.0, 0.0, 0.0, 0.0, 0.0, 0.0, 0.0, 0.0, 0.0, 0.0, 0.0, 0.0, 0.0, 0.0, 0.0, 0.0, 0.0, 0.0, 0.0, 0.0, 0.0, 0.0, 0.0, 0.0, 0.0, 0.0, 0.0, 0.0, 0.0, 0.0, 0.0, 0.0, 0.0, 0.0, 0.0, 0.0, 0.0, 0.0, 0.0, 0.0, 0.0, 0.0, 0.0, 0.0, 0.0, 0.0, 0.0, 0.0, 0.0, 0.0, 0.0, 0.0, 0.0, 0.0, 0.0, 0.0, 0.0, 0.0, 0.0, 0.0, 0.0, 0.0, 0.0, 0.0, 0.0, 0.0, 0.0, 0.0, 0.0, 0.0, 0.0, 0.0, 0.0, 0.0, 0.0, 0.0, 0.0, 0.0, 0.0, 0.0, 0.0, 0.0, 0.0, 0.0, 0.0, 0.0, 0.0, 0.0, 0.0, 0.0, 0.0, 0.0, 0.0, 0.0, 0.0, 0.0, 0.0, 0.0, 0.0, 0.0, 0.0, 0.0, 0.0, 0.0, 0.0, 0.0, 0.0, 0.0, 0.0, 0.0, 0.0, 0.0, 0.0, 0.0, 0.0, 0.0, 0.0, 0.0, 0.0, 0.0, 0.0, 0.0, 0.0, 0.0, 0.0, 0.0, 0.0, 0.0, 0.0, 0.0, 0.0, 0.0, 0.0, 0.0, 0.0, 0.0, 0.0, 0.0, 0.0, 0.0, 0.0, 0.0, 0.0, 0.0, 0.0, 0.0, 0.0, 0.0, 0.0, 0.0, 0.0, 0.0, 0.0, 0.0, 0.0, 0.0, 0.0, 0.0, 0.0, 0.0, 0.0, 0.0, 0.0, 0.0, 0.0, 0.0, 0.0, 0.0, 0.0, 0.0, 0.0, 0.0, 0.0, 0.0, 0.0, 0.0, 0.0, 0.0, 0.0])
me_liquido_parete_superiore.materials.append(mat_none_003)
me_liquido_parete_superiore.materials.append(mat_none_001)
me_liquido_parete_superiore.use_remesh_fix_poles = True
me_liquido_parete_superiore.use_remesh_preserve_attributes = False
me_liquido_parete_superiore.use_mirror_vertex_groups = False
me_liquido_parete_superiore.update()
me_liquido_parete_superiore.normals_split_custom_set([tuple(v) for v in zip(*[iter([-0.7558, -0.2557, -0.6028, -0.7558, -0.2557, -0.6028, -0.6028, -0.2557, -0.7558, -0.6028, -0.2557, -0.7558, 0.6028, -0.2557, 0.7558, 0.6028, -0.2557, 0.7558, 0.4195, -0.2557, 0.871, 0.4195, -0.2557, 0.871, -0.6028, -0.2557, -0.7558, -0.6028, -0.2557, -0.7558, -0.4195, -0.2557, -0.871, -0.4195, -0.2557, -0.871, 0.4195, -0.2557, 0.871, 0.4195, -0.2557, 0.871, 0.2151, -0.2557, 0.9425, 0.2151, -0.2557, 0.9425, -0.4195, -0.2557, -0.871, -0.4195, -0.2557, -0.871, -0.2151, -0.2557, -0.9425, -0.2151, -0.2557, -0.9425, 0.2151, -0.2557, 0.9425, 0.2151, -0.2557, 0.9425, 3.616e-06, -0.2557, 0.9668, 3.739e-06, -0.2557, 0.9668, -1.781e-06, -0.2557, -0.9668, -1.73e-06, -0.2557, -0.9668, 0.2151, -0.2557, -0.9425, 0.2151, -0.2557, -0.9425, -0.2151, -0.2557, -0.9425, -0.2151, -0.2557, -0.9425, -1.73e-06, -0.2557, -0.9668, -1.781e-06, -0.2557, -0.9668, 3.739e-06, -0.2557, 0.9668, 3.616e-06, -0.2557, 0.9668, -0.2151, -0.2557, 0.9425, -0.2151, -0.2557, 0.9425, 0.2151, -0.2557, -0.9425, 0.2151, -0.2557, -0.9425, 0.4195, -0.2557, -0.871, 0.4195, -0.2557, -0.871, -0.2151, -0.2557, 0.9425, -0.2151, -0.2557, 0.9425, -0.4195, -0.2557, 0.871, -0.4195, -0.2557, 0.871, 0.4195, -0.2557, -0.871, 0.4195, -0.2557, -0.871, 0.6028, -0.2557, -0.7558, 0.6028, -0.2557, -0.7558, -0.4195, -0.2557, 0.871, -0.4195, -0.2557, 0.871, -0.6028, -0.2557, 0.7558, -0.6028, -0.2557, 0.7558, 0.6028, -0.2557, -0.7558, 0.6028, -0.2557, -0.7558, 0.7558, -0.2557, -0.6028, 0.7558, -0.2557, -0.6028, -0.6028, -0.2557, 0.7558, -0.6028, -0.2557, 0.7558, -0.7558, -0.2557, 0.6028, -0.7558, -0.2557, 0.6028, 0.7558, -0.2557, -0.6028, 0.7558, -0.2557, -0.6028, 0.871, -0.2557, -0.4195, 0.871, -0.2557, -0.4195, -0.7558, -0.2557, 0.6028, -0.7558, -0.2557, 0.6028, -0.871, -0.2557, 0.4195, -0.871, -0.2557, 0.4195, 0.871, -0.2557, -0.4195, 0.871, -0.2557, -0.4195, 0.9425, -0.2557, -0.2151, 0.9425, -0.2557, -0.2151, -0.871, -0.2557, 0.4195, -0.871, -0.2557, 0.4195, -0.9425, -0.2557, 0.2151, -0.9425, -0.2557, 0.2151, 0.9425, -0.2557, -0.2151, 0.9425, -0.2557, -0.2151, 0.9668, -0.2557, 1.458e-08, 0.9668, -0.2557, 4.217e-08, -0.9425, -0.2557, 0.2151, -0.9425, -0.2557, 0.2151, -0.9668, -0.2557, 1.992e-07, -0.9668, -0.2557, 1.921e-07, 0.9668, -0.2557, 4.217e-08, 0.9668, -0.2557, 1.458e-08, 0.9425, -0.2557, 0.2151, 0.9425, -0.2557, 0.2151, -0.9668, -0.2557, 1.921e-07, -0.9668, -0.2557, 1.992e-07, -0.9425, -0.2557, -0.2151, -0.9425, -0.2557, -0.2151, 0.9425, -0.2557, 0.2151, 0.9425, -0.2557, 0.2151, 0.871, -0.2557, 0.4195, 0.871, -0.2557, 0.4195, -0.9425, -0.2557, -0.2151, -0.9425, -0.2557, -0.2151, -0.871, -0.2557, -0.4195, -0.871, -0.2557, -0.4195, 0.871, -0.2557, 0.4195, 0.871, -0.2557, 0.4195, 0.7558, -0.2557, 0.6028, 0.7558, -0.2557, 0.6028, -0.871, -0.2557, -0.4195, -0.871, -0.2557, -0.4195, -0.7558, -0.2557, -0.6028, -0.7558, -0.2557, -0.6028, 0.7558, -0.2557, 0.6028, 0.7558, -0.2557, 0.6028, 0.6028, -0.2557, 0.7558, 0.6028, -0.2557, 0.7558])] * 3)])
me_liquido__liquido_superiore = bpy.data.meshes.new('LIQUIDO__LIQUIDO_superiore')
me_liquido__liquido_superiore.from_pydata([(0.1759, 0.5111, -0.7707), (0.343, 0.5111, -0.7123), (-6.721e-08, 0.5111, -2.109e-07), (-2.836e-08, 0.5111, 0.7906), (-0.1759, 0.5111, 0.7707), (-0.1759, 0.5111, -0.7707), (-2.836e-08, 0.5111, -0.7906), (0.1759, 0.5111, 0.7707), (-0.343, 0.5111, -0.7123), (0.343, 0.5111, 0.7123), (-0.4929, 0.5111, -0.6181), (0.4929, 0.5111, 0.6181), (0.6181, 0.5111, 0.4929), (0.4929, 0.5111, -0.6181), (0.6181, 0.5111, -0.4929), (-0.343, 0.5111, 0.7123), (-0.4929, 0.5111, 0.6181), (0.7707, 0.5111, 0.1759), (0.7123, 0.5111, 0.343), (-0.7707, 0.5111, -0.1759), (-0.7123, 0.5111, -0.343), (-0.6181, 0.5111, -0.4929), (-0.6181, 0.5111, 0.4929), (0.7123, 0.5111, -0.343), (-0.7123, 0.5111, 0.343), (0.7707, 0.5111, -0.1759), (-0.7707, 0.5111, 0.1759), (0.7906, 0.5111, -5.671e-07), (-0.7906, 0.5111, 1.677e-07)], [], [(0, 2, 1), (3, 2, 4), (5, 2, 6), (6, 2, 0), (7, 2, 3), (8, 2, 5), (9, 2, 7), (10, 2, 8), (11, 2, 9), (12, 2, 11), (13, 2, 14), (15, 2, 16), (1, 2, 13), (4, 2, 15), (17, 2, 18), (19, 2, 20), (18, 2, 12), (20, 2, 21), (21, 2, 10), (16, 2, 22), (14, 2, 23), (22, 2, 24), (23, 2, 25), (24, 2, 26), (25, 2, 27), (26, 2, 28), (27, 2, 17), (28, 2, 19)])
me_liquido__liquido_superiore.polygons.foreach_set('use_smooth', [True] * 28)
_k = set([(0, 1), (0, 6), (1, 13), (3, 4), (3, 7), (4, 15), (5, 6), (5, 8), (7, 9), (8, 10), (9, 11), (10, 21), (11, 12), (12, 18), (13, 14), (14, 23), (15, 16), (16, 22), (17, 18), (17, 27), (19, 20), (19, 28), (20, 21), (22, 24), (23, 25), (24, 26), (25, 27), (26, 28)])
me_liquido__liquido_superiore.attributes.new('sharp_edge', 'BOOLEAN', 'EDGE').data.foreach_set('value', [ (min(e.vertices), max(e.vertices)) in _k for e in me_liquido__liquido_superiore.edges])
_uv = me_liquido__liquido_superiore.uv_layers.new(name='UVMap')
_uv.uv.foreach_set('vector', [0.0, 0.0, 0.0, 0.0, 0.0, 0.0, 0.0, 0.0, 0.0, 0.0, 0.0, 0.0, 0.0, 0.0, 0.0, 0.0, 0.0, 0.0, 0.0, 0.0, 0.0, 0.0, 0.0, 0.0, 0.0, 0.0, 0.0, 0.0, 0.0, 0.0, 0.0, 0.0, 0.0, 0.0, 0.0, 0.0, 0.0, 0.0, 0.0, 0.0, 0.0, 0.0, 0.0, 0.0, 0.0, 0.0, 0.0, 0.0, 0.0, 0.0, 0.0, 0.0, 0.0, 0.0, 0.0, 0.0, 0.0, 0.0, 0.0, 0.0, 0.0, 0.0, 0.0, 0.0, 0.0, 0.0, 0.0, 0.0, 0.0, 0.0, 0.0, 0.0, 0.0, 0.0, 0.0, 0.0, 0.0, 0.0, 0.0, 0.0, 0.0, 0.0, 0.0, 0.0, 0.0, 0.0, 0.0, 0.0, 0.0, 0.0, 0.0, 0.0, 0.0, 0.0, 0.0, 0.0, 0.0, 0.0, 0.0, 0.0, 0.0, 0.0, 0.0, 0.0, 0.0, 0.0, 0.0, 0.0, 0.0, 0.0, 0.0, 0.0, 0.0, 0.0, 0.0, 0.0, 0.0, 0.0, 0.0, 0.0, 0.0, 0.0, 0.0, 0.0, 0.0, 0.0, 0.0, 0.0, 0.0, 0.0, 0.0, 0.0, 0.0, 0.0, 0.0, 0.0, 0.0, 0.0, 0.0, 0.0, 0.0, 0.0, 0.0, 0.0, 0.0, 0.0, 0.0, 0.0, 0.0, 0.0, 0.0, 0.0, 0.0, 0.0, 0.0, 0.0, 0.0, 0.0, 0.0, 0.0, 0.0, 0.0, 0.0, 0.0, 0.0, 0.0, 0.0, 0.0])
me_liquido__liquido_superiore.materials.append(mat_none_003)
me_liquido__liquido_superiore.materials.append(mat_none_001)
me_liquido__liquido_superiore.use_remesh_fix_poles = True
me_liquido__liquido_superiore.use_remesh_preserve_attributes = False
me_liquido__liquido_superiore.use_mirror_vertex_groups = False
me_liquido__liquido_superiore.update()
me_liquido__liquido_superiore.normals_split_custom_set([tuple(v) for v in zip(*[iter([-2.852e-07, 1.0, 1.232e-06, -4.926e-08, 1.0, 1.977e-07, -9.821e-08, 1.0, 1.714e-06, -2.679e-12, 1.0, -9.464e-07, -4.926e-08, 1.0, 1.977e-07, 6.8e-07, 1.0, -6.964e-07, 2.852e-07, 1.0, 1.089e-06, -4.926e-08, 1.0, 1.977e-07, 1.895e-12, 1.0, 1.197e-06, 1.895e-12, 1.0, 1.197e-06, -4.926e-08, 1.0, 1.977e-07, -2.852e-07, 1.0, 1.232e-06, -6.8e-07, 1.0, -7.856e-07, -4.926e-08, 1.0, 1.977e-07, -2.679e-12, 1.0, -9.464e-07, 9.821e-08, 1.0, 1.339e-06, -4.926e-08, 1.0, 1.977e-07, 2.852e-07, 1.0, 1.089e-06, -1.374e-06, 1.0, -3.214e-07, -4.926e-08, 1.0, 1.977e-07, -6.8e-07, 1.0, -7.856e-07, 2.608e-07, 1.0, 1.286e-06, -4.926e-08, 1.0, 1.977e-07, 9.821e-08, 1.0, 1.339e-06, -4.018e-07, 1.0, -1.286e-06, -4.926e-08, 1.0, 1.977e-07, -1.374e-06, 1.0, -3.214e-07, -5.428e-07, 1.0, -6.429e-07, -4.926e-08, 1.0, 1.977e-07, -4.018e-07, 1.0, -1.286e-06, -2.608e-07, 1.0, 1.5e-06, -4.926e-08, 1.0, 1.977e-07, -8.252e-07, 1.0, 6.429e-07, 4.58e-07, 1.0, -1.071e-06, -4.926e-08, 1.0, 1.977e-07, 1.197e-07, 1.0, -1.286e-06, -9.821e-08, 1.0, 1.714e-06, -4.926e-08, 1.0, 1.977e-07, -2.608e-07, 1.0, 1.5e-06, 6.8e-07, 1.0, -6.964e-07, -4.926e-08, 1.0, 1.977e-07, 4.58e-07, 1.0, -1.071e-06, -1.065e-06, 1.0, -4.286e-07, -4.926e-08, 1.0, 1.977e-07, -1.381e-06, 1.0, 2.143e-07, 1.14e-06, 1.0, 4.286e-07, -4.926e-08, 1.0, 1.977e-07, 1.025e-06, 1.0, 6.429e-07, -1.381e-06, 1.0, 2.143e-07, -4.926e-08, 1.0, 1.977e-07, -5.428e-07, 1.0, -6.429e-07, 1.025e-06, 1.0, 6.429e-07, -4.926e-08, 1.0, 1.977e-07, 8.252e-07, 1.0, 6.429e-07, 8.252e-07, 1.0, 6.429e-07, -4.926e-08, 1.0, 1.977e-07, 2.608e-07, 1.0, 1.286e-06, 1.197e-07, 1.0, -1.286e-06, -4.926e-08, 1.0, 1.977e-07, 5.428e-07, 1.0, -6.429e-07, -8.252e-07, 1.0, 6.429e-07, -4.926e-08, 1.0, 1.977e-07, -1.025e-06, 1.0, 6.429e-07, 5.428e-07, 1.0, -6.429e-07, -4.926e-08, 1.0, 1.977e-07, 9.733e-07, 1.0, 2.143e-07, -1.025e-06, 1.0, 6.429e-07, -4.926e-08, 1.0, 1.977e-07, -1.14e-06, 1.0, 2.143e-07, 9.733e-07, 1.0, 2.143e-07, -4.926e-08, 1.0, 1.977e-07, 1.291e-06, 1.0, 6.429e-07, -1.14e-06, 1.0, 2.143e-07, -4.926e-08, 1.0, 1.977e-07, -1.131e-06, 1.0, -2.143e-07, 1.291e-06, 1.0, 6.429e-07, -4.926e-08, 1.0, 1.977e-07, 1.131e-06, 1.0, 2.143e-07, -1.131e-06, 1.0, -2.143e-07, -4.926e-08, 1.0, 1.977e-07, -1.065e-06, 1.0, -4.286e-07, 1.131e-06, 1.0, 2.143e-07, -4.926e-08, 1.0, 1.977e-07, 1.14e-06, 1.0, 4.286e-07])] * 3)])
me_liquido__parete_inferiore = bpy.data.meshes.new('LIQUIDO__parete_inferiore')
me_liquido__parete_inferiore.from_pydata([(-0.2778, 0.5134, -0.2215), (-0.2215, 0.5134, -0.2778), (0.2215, 0.5134, 0.2778), (0.1541, 0.5134, 0.3201), (-0.1541, 0.5134, -0.3201), (0.07906, 0.5134, 0.3464), (-0.07906, 0.5134, -0.3464), (-6.721e-08, 0.5134, 0.3553), (-6.721e-08, 0.5134, -0.3553), (0.07906, 0.5134, -0.3464), (-0.07906, 0.5134, 0.3464), (0.1541, 0.5134, -0.3201), (-0.1541, 0.5134, 0.3201), (0.2215, 0.5134, -0.2778), (-0.2215, 0.5134, 0.2778), (0.2778, 0.5134, -0.2215), (-0.2778, 0.5134, 0.2215), (0.3201, 0.5134, -0.1541), (-0.3201, 0.5134, 0.1541), (0.3464, 0.5134, -0.07906), (-0.3464, 0.5134, 0.07906), (0.3553, 0.5134, -5.81e-07), (-0.3553, 0.5134, -2.113e-07), (0.3464, 0.5134, 0.07906), (-0.3464, 0.5134, -0.07906), (0.3201, 0.5134, 0.1541), (-0.3201, 0.5134, -0.1541), (0.2778, 0.5134, 0.2215), (-0.3142, 1.075, -0.394), (0.2186, 1.075, -0.454), (0.5039, 1.075, -6.68e-07), (-0.1121, 1.075, 0.4913), (-0.2186, 1.075, 0.454), (-0.5039, 1.075, -1.736e-07), (0.2186, 1.075, 0.454), (-0.4913, 1.075, 0.1121), (0.3142, 1.075, -0.394), (0.4913, 1.075, 0.1121), (-0.2186, 1.075, -0.454), (-0.3142, 1.075, 0.394), (-0.4913, 1.075, -0.1121), (0.1121, 1.075, 0.4913), (0.394, 1.075, -0.3142), (0.454, 1.075, 0.2186), (-0.1121, 1.075, -0.4913), (-0.394, 1.075, 0.3142), (-0.454, 1.075, -0.2186), (-5.394e-08, 1.075, 0.5039), (0.454, 1.075, -0.2186), (0.394, 1.075, 0.3142), (-0.454, 1.075, 0.2186), (0.1121, 1.075, -0.4913), (0.4913, 1.075, -0.1121), (-0.394, 1.075, -0.3142), (0.3142, 1.075, 0.394), (-5.394e-08, 1.075, -0.5039)], [], [(0, 53, 28, 1), (2, 54, 34, 3), (1, 28, 38, 4), (3, 34, 41, 5), (4, 38, 44, 6), (5, 41, 47, 7), (8, 55, 51, 9), (6, 44, 55, 8), (7, 47, 31, 10), (9, 51, 29, 11), (10, 31, 32, 12), (11, 29, 36, 13), (12, 32, 39, 14), (13, 36, 42, 15), (14, 39, 45, 16), (15, 42, 48, 17), (16, 45, 50, 18), (17, 48, 52, 19), (18, 50, 35, 20), (19, 52, 30, 21), (20, 35, 33, 22), (21, 30, 37, 23), (22, 33, 40, 24), (23, 37, 43, 25), (24, 40, 46, 26), (25, 43, 49, 27), (26, 46, 53, 0), (27, 49, 54, 2)])
me_liquido__parete_inferiore.polygons.foreach_set('use_smooth', [True] * 28)
_k = set([(0, 1), (0, 26), (1, 4), (2, 3), (2, 27), (3, 5), (4, 6), (5, 7), (6, 8), (7, 10), (8, 9), (9, 11), (10, 12), (11, 13), (12, 14), (13, 15), (14, 16), (15, 17), (16, 18), (17, 19), (18, 20), (19, 21), (20, 22), (21, 23), (22, 24), (23, 25), (24, 26), (25, 27)])
me_liquido__parete_inferiore.attributes.new('sharp_edge', 'BOOLEAN', 'EDGE').data.foreach_set('value', [ (min(e.vertices), max(e.vertices)) in _k for e in me_liquido__parete_inferiore.edges])
_uv = me_liquido__parete_inferiore.uv_layers.new(name='UVMap')
_uv.uv.foreach_set('vector', [0.0, 0.0, 0.0, 0.0, 0.0, 0.0, 0.0, 0.0, 0.0, 0.0, 0.0, 0.0, 0.0, 0.0, 0.0, 0.0, 0.0, 0.0, 0.0, 0.0, 0.0, 0.0, 0.0, 0.0, 0.0, 0.0, 0.0, 0.0, 0.0, 0.0, 0.0, 0.0, 0.0, 0.0, 0.0, 0.0, 0.0, 0.0, 0.0, 0.0, 0.0, 0.0, 0.0, 0.0, 0.0, 0.0, 0.0, 0.0, 0.0, 0.0, 0.0, 0.0, 0.0, 0.0, 0.0, 0.0, 0.0, 0.0, 0.0, 0.0, 0.0, 0.0, 0.0, 0.0, 0.0, 0.0, 0.0, 0.0, 0.0, 0.0, 0.0, 0.0, 0.0, 0.0, 0.0, 0.0, 0.0, 0.0, 0.0, 0.0, 0.0, 0.0, 0.0, 0.0, 0.0, 0.0, 0.0, 0.0, 0.0, 0.0, 0.0, 0.0, 0.0, 0.0, 0.0, 0.0, 0.0, 0.0, 0.0, 0.0, 0.0, 0.0, 0.0, 0.0, 0.0, 0.0, 0.0, 0.0, 0.0, 0.0, 0.0, 0.0, 0.0, 0.0, 0.0, 0.0, 0.0, 0.0, 0.0, 0.0, 0.0, 0.0, 0.0, 0.0, 0.0, 0.0, 0.0, 0.0, 0.0, 0.0, 0.0, 0.0, 0.0, 0.0, 0.0, 0.0, 0.0, 0.0, 0.0, 0.0, 0.0, 0.0, 0.0, 0.0, 0.0, 0.0, 0.0, 0.0, 0.0, 0.0, 0.0, 0.0, 0.0, 0.0, 0.0, 0.0, 0.0, 0.0, 0.0, 0.0, 0.0, 0.0, 0.0, 0.0, 0.0, 0.0, 0.0, 0.0, 0.0, 0.0, 0.0, 0.0, 0.0, 0.0, 0.0, 0.0, 0.0, 0.0, 0.0, 0.0, 0.0, 0.0, 0.0, 0.0, 0.0, 0.0, 0.0, 0.0, 0.0, 0.0, 0.0, 0.0, 0.0, 0.0, 0.0, 0.0, 0.0, 0.0, 0.0, 0.0, 0.0, 0.0, 0.0, 0.0, 0.0, 0.0, 0.0, 0.0, 0.0, 0.0, 0.0, 0.0, 0.0, 0.0, 0.0, 0.0, 0.0, 0.0, 0.0, 0.0, 0.0, 0.0, 0.0, 0.0])
me_liquido__parete_inferiore.materials.append(mat_none_003)
me_liquido__parete_inferiore.materials.append(mat_none_001)
me_liquido__parete_inferiore.use_remesh_fix_poles = True
me_liquido__parete_inferiore.use_remesh_preserve_attributes = False
me_liquido__parete_inferiore.use_mirror_vertex_groups = False
me_liquido__parete_inferiore.update()
me_liquido__parete_inferiore.normals_split_custom_set([tuple(v) for v in zip(*[iter([-0.7558, -0.2557, -0.6028, -0.7558, -0.2557, -0.6028, -0.6028, -0.2557, -0.7558, -0.6028, -0.2557, -0.7558, 0.6028, -0.2557, 0.7558, 0.6028, -0.2557, 0.7558, 0.4195, -0.2557, 0.871, 0.4195, -0.2557, 0.871, -0.6028, -0.2557, -0.7558, -0.6028, -0.2557, -0.7558, -0.4195, -0.2557, -0.871, -0.4195, -0.2557, -0.871, 0.4195, -0.2557, 0.871, 0.4195, -0.2557, 0.871, 0.2151, -0.2557, 0.9425, 0.2151, -0.2557, 0.9425, -0.4195, -0.2557, -0.871, -0.4195, -0.2557, -0.871, -0.2151, -0.2557, -0.9425, -0.2151, -0.2557, -0.9425, 0.2151, -0.2557, 0.9425, 0.2151, -0.2557, 0.9425, 7.97e-07, -0.2557, 0.9668, 8.2e-07, -0.2557, 0.9668, -1.795e-06, -0.2557, -0.9668, -1.73e-06, -0.2557, -0.9668, 0.2151, -0.2557, -0.9425, 0.2151, -0.2557, -0.9425, -0.2151, -0.2557, -0.9425, -0.2151, -0.2557, -0.9425, -1.73e-06, -0.2557, -0.9668, -1.795e-06, -0.2557, -0.9668, 8.2e-07, -0.2557, 0.9668, 7.97e-07, -0.2557, 0.9668, -0.2151, -0.2557, 0.9425, -0.2151, -0.2557, 0.9425, 0.2151, -0.2557, -0.9425, 0.2151, -0.2557, -0.9425, 0.4195, -0.2557, -0.871, 0.4195, -0.2557, -0.871, -0.2151, -0.2557, 0.9425, -0.2151, -0.2557, 0.9425, -0.4195, -0.2557, 0.871, -0.4195, -0.2557, 0.871, 0.4195, -0.2557, -0.871, 0.4195, -0.2557, -0.871, 0.6028, -0.2557, -0.7558, 0.6028, -0.2557, -0.7558, -0.4195, -0.2557, 0.871, -0.4195, -0.2557, 0.871, -0.6028, -0.2557, 0.7558, -0.6028, -0.2557, 0.7558, 0.6028, -0.2557, -0.7558, 0.6028, -0.2557, -0.7558, 0.7558, -0.2557, -0.6028, 0.7558, -0.2557, -0.6028, -0.6028, -0.2557, 0.7558, -0.6028, -0.2557, 0.7558, -0.7558, -0.2557, 0.6028, -0.7558, -0.2557, 0.6028, 0.7558, -0.2557, -0.6028, 0.7558, -0.2557, -0.6028, 0.871, -0.2557, -0.4195, 0.871, -0.2557, -0.4195, -0.7558, -0.2557, 0.6028, -0.7558, -0.2557, 0.6028, -0.871, -0.2557, 0.4195, -0.871, -0.2557, 0.4195, 0.871, -0.2557, -0.4195, 0.871, -0.2557, -0.4195, 0.9425, -0.2557, -0.2151, 0.9425, -0.2557, -0.2151, -0.871, -0.2557, 0.4195, -0.871, -0.2557, 0.4195, -0.9425, -0.2557, 0.2151, -0.9425, -0.2557, 0.2151, 0.9425, -0.2557, -0.2151, 0.9425, -0.2557, -0.2151, 0.9668, -0.2557, -1.652e-06, 0.9668, -0.2557, -1.692e-06, -0.9425, -0.2557, 0.2151, -0.9425, -0.2557, 0.2151, -0.9668, -0.2557, 1.166e-07, -0.9668, -0.2557, 1.171e-07, 0.9668, -0.2557, -1.692e-06, 0.9668, -0.2557, -1.652e-06, 0.9425, -0.2557, 0.2151, 0.9425, -0.2557, 0.2151, -0.9668, -0.2557, 1.171e-07, -0.9668, -0.2557, 1.166e-07, -0.9425, -0.2557, -0.2151, -0.9425, -0.2557, -0.2151, 0.9425, -0.2557, 0.2151, 0.9425, -0.2557, 0.2151, 0.871, -0.2557, 0.4195, 0.871, -0.2557, 0.4195, -0.9425, -0.2557, -0.2151, -0.9425, -0.2557, -0.2151, -0.871, -0.2557, -0.4195, -0.871, -0.2557, -0.4195, 0.871, -0.2557, 0.4195, 0.871, -0.2557, 0.4195, 0.7558, -0.2557, 0.6028, 0.7558, -0.2557, 0.6028, -0.871, -0.2557, -0.4195, -0.871, -0.2557, -0.4195, -0.7558, -0.2557, -0.6028, -0.7558, -0.2557, -0.6028, 0.7558, -0.2557, 0.6028, 0.7558, -0.2557, 0.6028, 0.6028, -0.2557, 0.7558, 0.6028, -0.2557, 0.7558])] * 3)])
me_liquido__liquido_inferiore = bpy.data.meshes.new('LIQUIDO__LIQUIDO_inferiore')
me_liquido__liquido_inferiore.from_pydata([(0.1121, 1.075, -0.4913), (0.2186, 1.075, -0.454), (-6.721e-08, 1.075, -3.029e-07), (-5.394e-08, 1.075, 0.5039), (-0.1121, 1.075, 0.4913), (-0.1121, 1.075, -0.4913), (-5.394e-08, 1.075, -0.5039), (0.1121, 1.075, 0.4913), (-0.2186, 1.075, -0.454), (0.2186, 1.075, 0.454), (-0.3142, 1.075, -0.394), (0.3142, 1.075, 0.394), (0.394, 1.075, 0.3142), (0.3142, 1.075, -0.394), (0.394, 1.075, -0.3142), (-0.2186, 1.075, 0.454), (-0.3142, 1.075, 0.394), (0.4913, 1.075, 0.1121), (0.454, 1.075, 0.2186), (-0.4913, 1.075, -0.1121), (-0.454, 1.075, -0.2186), (-0.394, 1.075, -0.3142), (-0.394, 1.075, 0.3142), (0.454, 1.075, -0.2186), (-0.454, 1.075, 0.2186), (0.4913, 1.075, -0.1121), (-0.4913, 1.075, 0.1121), (0.5039, 1.075, -6.68e-07), (-0.5039, 1.075, -1.736e-07)], [], [(0, 2, 1), (3, 2, 4), (5, 2, 6), (6, 2, 0), (7, 2, 3), (8, 2, 5), (9, 2, 7), (10, 2, 8), (11, 2, 9), (12, 2, 11), (13, 2, 14), (15, 2, 16), (1, 2, 13), (4, 2, 15), (17, 2, 18), (19, 2, 20), (18, 2, 12), (20, 2, 21), (21, 2, 10), (16, 2, 22), (14, 2, 23), (22, 2, 24), (23, 2, 25), (24, 2, 26), (25, 2, 27), (26, 2, 28), (27, 2, 17), (28, 2, 19)])
me_liquido__liquido_inferiore.polygons.foreach_set('use_smooth', [True] * 28)
_k = set([(0, 1), (0, 6), (1, 13), (3, 4), (3, 7), (4, 15), (5, 6), (5, 8), (7, 9), (8, 10), (9, 11), (10, 21), (11, 12), (12, 18), (13, 14), (14, 23), (15, 16), (16, 22), (17, 18), (17, 27), (19, 20), (19, 28), (20, 21), (22, 24), (23, 25), (24, 26), (25, 27), (26, 28)])
me_liquido__liquido_inferiore.attributes.new('sharp_edge', 'BOOLEAN', 'EDGE').data.foreach_set('value', [ (min(e.vertices), max(e.vertices)) in _k for e in me_liquido__liquido_inferiore.edges])
_uv = me_liquido__liquido_inferiore.uv_layers.new(name='UVMap')
_uv.uv.foreach_set('vector', [0.0, 0.0, 0.0, 0.0, 0.0, 0.0, 0.0, 0.0, 0.0, 0.0, 0.0, 0.0, 0.0, 0.0, 0.0, 0.0, 0.0, 0.0, 0.0, 0.0, 0.0, 0.0, 0.0, 0.0, 0.0, 0.0, 0.0, 0.0, 0.0, 0.0, 0.0, 0.0, 0.0, 0.0, 0.0, 0.0, 0.0, 0.0, 0.0, 0.0, 0.0, 0.0, 0.0, 0.0, 0.0, 0.0, 0.0, 0.0, 0.0, 0.0, 0.0, 0.0, 0.0, 0.0, 0.0, 0.0, 0.0, 0.0, 0.0, 0.0, 0.0, 0.0, 0.0, 0.0, 0.0, 0.0, 0.0, 0.0, 0.0, 0.0, 0.0, 0.0, 0.0, 0.0, 0.0, 0.0, 0.0, 0.0, 0.0, 0.0, 0.0, 0.0, 0.0, 0.0, 0.0, 0.0, 0.0, 0.0, 0.0, 0.0, 0.0, 0.0, 0.0, 0.0, 0.0, 0.0, 0.0, 0.0, 0.0, 0.0, 0.0, 0.0, 0.0, 0.0, 0.0, 0.0, 0.0, 0.0, 0.0, 0.0, 0.0, 0.0, 0.0, 0.0, 0.0, 0.0, 0.0, 0.0, 0.0, 0.0, 0.0, 0.0, 0.0, 0.0, 0.0, 0.0, 0.0, 0.0, 0.0, 0.0, 0.0, 0.0, 0.0, 0.0, 0.0, 0.0, 0.0, 0.0, 0.0, 0.0, 0.0, 0.0, 0.0, 0.0, 0.0, 0.0, 0.0, 0.0, 0.0, 0.0, 0.0, 0.0, 0.0, 0.0, 0.0, 0.0, 0.0, 0.0, 0.0, 0.0, 0.0, 0.0, 0.0, 0.0, 0.0, 0.0, 0.0, 0.0])
me_liquido__liquido_inferiore.materials.append(mat_none_003)
me_liquido__liquido_inferiore.materials.append(mat_none_001)
me_liquido__liquido_inferiore.use_remesh_fix_poles = True
me_liquido__liquido_inferiore.use_remesh_preserve_attributes = False
me_liquido__liquido_inferiore.use_mirror_vertex_groups = False
me_liquido__liquido_inferiore.update()
me_liquido__liquido_inferiore.normals_split_custom_set([tuple(v) for v in zip(*[iter([-3.685e-07, 1.0, 1.714e-06, -5.88e-09, 1.0, 2.371e-07, -1.197e-06, 1.0, 1.319e-06, -2.231e-12, 1.0, -1.307e-06, -5.88e-09, 1.0, 2.371e-07, 8.341e-07, 1.0, -1.978e-06, 3.685e-07, 1.0, 2.121e-06, -5.88e-09, 1.0, 2.371e-07, 2.971e-12, 1.0, 1.857e-06, 2.971e-12, 1.0, 1.857e-06, -5.88e-09, 1.0, 2.371e-07, -3.685e-07, 1.0, 1.714e-06, -3.158e-07, 1.0, -1.175e-06, -5.88e-09, 1.0, 2.371e-07, -2.231e-12, 1.0, -1.307e-06, 1.197e-06, 1.0, 1.187e-06, -5.88e-09, 1.0, 2.371e-07, 3.685e-07, 1.0, 2.121e-06, -1.369e-07, 1.0, -1.055e-06, -5.88e-09, 1.0, 2.371e-07, -3.158e-07, 1.0, -1.175e-06, 1.596e-06, 1.0, 0.0, -5.88e-09, 1.0, 2.371e-07, 1.197e-06, 1.0, 1.187e-06, -7.375e-07, 1.0, -1.055e-06, -5.88e-09, 1.0, 2.371e-07, -1.369e-07, 1.0, -1.055e-06, -1.441e-06, 1.0, -5.274e-07, -5.88e-09, 1.0, 2.371e-07, -7.375e-07, 1.0, -1.055e-06, -1.596e-06, 1.0, 1.055e-06, -5.88e-09, 1.0, 2.371e-07, -1.148e-06, 1.0, 1.582e-06, 2.396e-07, 1.0, -1.846e-06, -5.88e-09, 1.0, 2.371e-07, -9.37e-08, 1.0, -5.274e-07, -1.197e-06, 1.0, 1.319e-06, -5.88e-09, 1.0, 2.371e-07, -1.596e-06, 1.0, 1.055e-06, 8.341e-07, 1.0, -1.978e-06, -5.88e-09, 1.0, 2.371e-07, 2.396e-07, 1.0, -1.846e-06, -1.733e-06, 1.0, -5.274e-07, -5.88e-09, 1.0, 2.371e-07, -1.509e-06, 1.0, -5.274e-07, 1.614e-06, 1.0, 0.0, -5.88e-09, 1.0, 2.371e-07, 1.261e-06, 1.0, 1.582e-06, -1.509e-06, 1.0, -5.274e-07, -5.88e-09, 1.0, 2.371e-07, -1.441e-06, 1.0, -5.274e-07, 1.261e-06, 1.0, 1.582e-06, -5.88e-09, 1.0, 2.371e-07, 1.148e-06, 1.0, 1.582e-06, 1.148e-06, 1.0, 1.582e-06, -5.88e-09, 1.0, 2.371e-07, 1.596e-06, 1.0, 0.0, -9.37e-08, 1.0, -5.274e-07, -5.88e-09, 1.0, 2.371e-07, 1.256e-06, 1.0, 0.0, -1.148e-06, 1.0, 1.582e-06, -5.88e-09, 1.0, 2.371e-07, -1.261e-06, 1.0, 2.11e-06, 1.256e-06, 1.0, 0.0, -5.88e-09, 1.0, 2.371e-07, 1.74e-06, 1.0, 0.0, -1.261e-06, 1.0, 2.11e-06, -5.88e-09, 1.0, 2.371e-07, -1.614e-06, 1.0, 1.055e-06, 1.74e-06, 1.0, 0.0, -5.88e-09, 1.0, 2.371e-07, 1.733e-06, 1.0, 0.0, -1.614e-06, 1.0, 1.055e-06, -5.88e-09, 1.0, 2.371e-07, -1.656e-06, 1.0, 0.0, 1.733e-06, 1.0, 0.0, -5.88e-09, 1.0, 2.371e-07, 1.656e-06, 1.0, 0.0, -1.656e-06, 1.0, 0.0, -5.88e-09, 1.0, 2.371e-07, -1.733e-06, 1.0, -5.274e-07, 1.656e-06, 1.0, 0.0, -5.88e-09, 1.0, 2.371e-07, 1.614e-06, 1.0, 0.0])] * 3)])
me_bicchiere__bordo = bpy.data.meshes.new('BICCHIERE__bordo')
me_bicchiere__bordo.from_pydata([(0.7985, 2.937, 0.6368), (0.6368, 2.937, 0.7985), (-0.9202, 2.937, -0.4432), (-0.7985, 2.937, -0.6368), (0.9202, 2.937, 0.4432), (-0.9958, 2.937, -0.2273), (0.9958, 2.937, 0.2273), (-1.021, 2.937, 8.433e-07), (1.021, 2.937, -8.937e-07), (-0.9958, 2.937, 0.2273), (0.9958, 2.937, -0.2273), (-0.9202, 2.937, 0.4432), (0.9202, 2.937, -0.4432), (-0.7985, 2.937, 0.6368), (0.7985, 2.937, -0.6368), (-0.6368, 2.937, 0.7985), (0.6368, 2.937, -0.7985), (-0.4432, 2.937, 0.9202), (0.4432, 2.937, -0.9202), (-0.2273, 2.937, 0.9958), (0.2273, 2.937, -0.9958), (-1.413e-08, 2.937, 1.021), (-0.2273, 2.937, -0.9958), (-1.413e-08, 2.937, -1.021), (0.2273, 2.937, 0.9958), (-0.4432, 2.937, -0.9202), (0.4432, 2.937, 0.9202), (-0.6368, 2.937, -0.7985), (0.7586, 2.937, 0.605), (0.605, 2.937, 0.7586), (-0.8742, 2.937, -0.421), (-0.7586, 2.937, -0.605), (0.8742, 2.937, 0.421), (-0.946, 2.937, -0.2159), (0.946, 2.937, 0.2159), (-0.9703, 2.937, 8.433e-07), (0.9703, 2.937, -2.521e-08), (-0.946, 2.937, 0.2159), (0.946, 2.937, -0.2159), (-0.8742, 2.937, 0.421), (0.8742, 2.937, -0.421), (-0.7586, 2.937, 0.605), (0.7586, 2.937, -0.605), (-0.605, 2.937, 0.7586), (0.605, 2.937, -0.7586), (-0.421, 2.937, 0.8742), (0.421, 2.937, -0.8742), (-0.2159, 2.937, 0.946), (0.2159, 2.937, -0.946), (-1.413e-08, 2.937, 0.9703), (-0.2159, 2.937, -0.946), (-1.413e-08, 2.937, -0.9703), (0.2159, 2.937, 0.946), (-0.421, 2.937, -0.8742), (0.421, 2.937, 0.8742), (-0.605, 2.937, -0.7586)], [], [(5, 7, 35, 33), (12, 14, 42, 40), (15, 17, 45, 43), (25, 27, 55, 53), (19, 21, 49, 47), (6, 8, 36, 34), (10, 12, 40, 38), (2, 5, 33, 30), (16, 18, 46, 44), (22, 25, 53, 50), (0, 4, 32, 28), (13, 15, 43, 41), (7, 9, 37, 35), (11, 13, 41, 39), (17, 19, 47, 45), (26, 1, 29, 54), (9, 11, 39, 37), (4, 6, 34, 32), (1, 0, 28, 29), (8, 10, 38, 36), (14, 16, 44, 42), (27, 3, 31, 55), (18, 20, 48, 46), (23, 22, 50, 51), (24, 26, 54, 52), (3, 2, 30, 31), (21, 24, 52, 49), (20, 23, 51, 48)])
me_bicchiere__bordo.polygons.foreach_set('use_smooth', [True] * 28)
_k = set([(0, 1), (0, 4), (1, 26), (2, 3), (2, 5), (3, 27), (4, 6), (5, 7), (6, 8), (7, 9), (8, 10), (9, 11), (10, 12), (11, 13), (12, 14), (13, 15), (14, 16), (15, 17), (16, 18), (17, 19), (18, 20), (19, 21), (20, 23), (21, 24), (22, 23), (22, 25), (24, 26), (25, 27), (28, 29), (28, 32), (29, 54), (30, 31), (30, 33), (31, 55), (32, 34), (33, 35), (34, 36), (35, 37), (36, 38), (37, 39), (38, 40), (39, 41), (40, 42), (41, 43), (42, 44), (43, 45), (44, 46), (45, 47), (46, 48), (47, 49), (48, 51), (49, 52), (50, 51), (50, 53), (52, 54), (53, 55)])
me_bicchiere__bordo.attributes.new('sharp_edge', 'BOOLEAN', 'EDGE').data.foreach_set('value', [ (min(e.vertices), max(e.vertices)) in _k for e in me_bicchiere__bordo.edges])
_uv = me_bicchiere__bordo.uv_layers.new(name='UVMap')
_uv.uv.foreach_set('vector', [0.0, 0.0, 0.0, 0.0, 0.0, 0.0, 0.0, 0.0, 0.0, 0.0, 0.0, 0.0, 0.0, 0.0, 0.0, 0.0, 0.0, 0.0, 0.0, 0.0, 0.0, 0.0, 0.0, 0.0, 0.0, 0.0, 0.0, 0.0, 0.0, 0.0, 0.0, 0.0, 0.0, 0.0, 0.0, 0.0, 0.0, 0.0, 0.0, 0.0, 0.0, 0.0, 0.0, 0.0, 0.0, 0.0, 0.0, 0.0, 0.0, 0.0, 0.0, 0.0, 0.0, 0.0, 0.0, 0.0, 0.0, 0.0, 0.0, 0.0, 0.0, 0.0, 0.0, 0.0, 0.0, 0.0, 0.0, 0.0, 0.0, 0.0, 0.0, 0.0, 0.0, 0.0, 0.0, 0.0, 0.0, 0.0, 0.0, 0.0, 0.0, 0.0, 0.0, 0.0, 0.0, 0.0, 0.0, 0.0, 0.0, 0.0, 0.0, 0.0, 0.0, 0.0, 0.0, 0.0, 0.0, 0.0, 0.0, 0.0, 0.0, 0.0, 0.0, 0.0, 0.0, 0.0, 0.0, 0.0, 0.0, 0.0, 0.0, 0.0, 0.0, 0.0, 0.0, 0.0, 0.0, 0.0, 0.0, 0.0, 0.0, 0.0, 0.0, 0.0, 0.0, 0.0, 0.0, 0.0, 0.0, 0.0, 0.0, 0.0, 0.0, 0.0, 0.0, 0.0, 0.0, 0.0, 0.0, 0.0, 0.0, 0.0, 0.0, 0.0, 0.0, 0.0, 0.0, 0.0, 0.0, 0.0, 0.0, 0.0, 0.0, 0.0, 0.0, 0.0, 0.0, 0.0, 0.0, 0.0, 0.0, 0.0, 0.0, 0.0, 0.0, 0.0, 0.0, 0.0, 0.0, 0.0, 0.0, 0.0, 0.0, 0.0, 0.0, 0.0, 0.0, 0.0, 0.0, 0.0, 0.0, 0.0, 0.0, 0.0, 0.0, 0.0, 0.0, 0.0, 0.0, 0.0, 0.0, 0.0, 0.0, 0.0, 0.0, 0.0, 0.0, 0.0, 0.0, 0.0, 0.0, 0.0, 0.0, 0.0, 0.0, 0.0, 0.0, 0.0, 0.0, 0.0, 0.0, 0.0, 0.0, 0.0, 0.0, 0.0, 0.0, 0.0, 0.0, 0.0, 0.0, 0.0, 0.0, 0.0])
me_bicchiere__bordo.materials.append(mat_none_002)
me_bicchiere__bordo.materials.append(mat_none)
me_bicchiere__bordo.use_remesh_fix_poles = True
me_bicchiere__bordo.use_remesh_preserve_attributes = False
me_bicchiere__bordo.use_mirror_vertex_groups = False
me_bicchiere__bordo.update()
me_bicchiere__bordo.normals_split_custom_set([tuple(v) for v in zip(*[iter([0.0, 1.0, -3.292e-07, 0.0, 1.0, 3.292e-07, 0.0, 1.0, 3.292e-07, 0.0, 1.0, -3.292e-07, 0.0, 1.0, 0.0, 0.0, 1.0, 0.0, 0.0, 1.0, 0.0, 0.0, 1.0, 0.0, 0.0, 1.0, 2.633e-06, 0.0, 1.0, 2.307e-11, 0.0, 1.0, -4.458e-11, 0.0, 1.0, 2.634e-06, 0.0, 1.0, 2.633e-06, 0.0, 1.0, 1.317e-06, 0.0, 1.0, 1.317e-06, 0.0, 1.0, 2.633e-06, 0.0, 1.0, -2.634e-06, 0.0, 1.0, 0.0, 0.0, 1.0, 0.0, 0.0, 1.0, -2.634e-06, 0.0, 1.0, 1.317e-06, 0.0, 1.0, 3.292e-07, 0.0, 1.0, 3.292e-07, 0.0, 1.0, 1.317e-06, 0.0, 1.0, -3.292e-07, 0.0, 1.0, 0.0, 0.0, 1.0, 0.0, 0.0, 1.0, -3.292e-07, 0.0, 1.0, -6.584e-07, 0.0, 1.0, -3.292e-07, 0.0, 1.0, -3.292e-07, 0.0, 1.0, -6.584e-07, 0.0, 1.0, 0.0, 0.0, 1.0, 0.0, 0.0, 1.0, 0.0, 0.0, 1.0, 0.0, 0.0, 1.0, 2.633e-06, 0.0, 1.0, 2.633e-06, 0.0, 1.0, 2.633e-06, 0.0, 1.0, 2.633e-06, 0.0, 1.0, -1.317e-06, 0.0, 1.0, 6.584e-07, 0.0, 1.0, 6.584e-07, 0.0, 1.0, -1.317e-06, 0.0, 1.0, 0.0, 0.0, 1.0, 2.633e-06, 0.0, 1.0, 2.634e-06, 0.0, 1.0, 0.0, 0.0, 1.0, 3.292e-07, 0.0, 1.0, 0.0, 0.0, 1.0, 0.0, 0.0, 1.0, 3.292e-07, 0.0, 1.0, 0.0, 0.0, 1.0, 0.0, 0.0, 1.0, 0.0, 0.0, 1.0, 0.0, 0.0, 1.0, 2.307e-11, 0.0, 1.0, -2.634e-06, 0.0, 1.0, -2.634e-06, 0.0, 1.0, -4.458e-11, 0.0, 1.0, 2.634e-06, 0.0, 1.0, 1.317e-06, 0.0, 1.0, 1.317e-06, 0.0, 1.0, 2.633e-06, 0.0, 1.0, 0.0, 0.0, 1.0, 0.0, 0.0, 1.0, 0.0, 0.0, 1.0, 0.0, 0.0, 1.0, 6.584e-07, 0.0, 1.0, 1.317e-06, 0.0, 1.0, 1.317e-06, 0.0, 1.0, 6.584e-07, 0.0, 1.0, 1.317e-06, 0.0, 1.0, -1.317e-06, 0.0, 1.0, -1.317e-06, 0.0, 1.0, 1.317e-06, 0.0, 1.0, 3.292e-07, 0.0, 1.0, -3.292e-07, 0.0, 1.0, -3.292e-07, 0.0, 1.0, 3.292e-07, 0.0, 1.0, 0.0, 0.0, 1.0, 0.0, 0.0, 1.0, 0.0, 0.0, 1.0, 0.0, 0.0, 1.0, 1.317e-06, 0.0, 1.0, 1.317e-06, 0.0, 1.0, 1.317e-06, 0.0, 1.0, 1.317e-06, 0.0, 1.0, 0.0, 0.0, 1.0, 0.0, 0.0, 1.0, 0.0, 0.0, 1.0, 0.0, 0.0, 1.0, 0.0, 0.0, 1.0, 2.633e-06, 0.0, 1.0, 2.633e-06, 0.0, 1.0, 0.0, 0.0, 1.0, 0.0, 0.0, 1.0, 2.634e-06, 0.0, 1.0, 2.633e-06, 0.0, 1.0, 0.0, 0.0, 1.0, 1.317e-06, 0.0, 1.0, -6.584e-07, 0.0, 1.0, -6.584e-07, 0.0, 1.0, 1.317e-06, 0.0, 1.0, 0.0, 0.0, 1.0, 0.0, 0.0, 1.0, 0.0, 0.0, 1.0, 0.0, 0.0, 1.0, 0.0, 0.0, 1.0, 0.0, 0.0, 1.0, 0.0, 0.0, 1.0, 0.0])] * 3)])

# ---- objects
ob_bicchiere__parete_inferiore = bpy.data.objects.new('BICCHIERE__parete_inferiore', me_bicchiere__parete_inferiore)
ob_bicchiere__parete_superiore = bpy.data.objects.new('BICCHIERE__parete_superiore', me_bicchiere__parete_superiore)
ob_liquido__parete_intermedia = bpy.data.objects.new('LIQUIDO__parete_intermedia', me_liquido__parete_intermedia)
ob_aria = bpy.data.objects.new('ARIA', me_aria)
ob_bicchiere__base = bpy.data.objects.new('BICCHIERE__base', me_bicchiere__base)
ob_liquido__base = bpy.data.objects.new('LIQUIDO__base', me_liquido__base)
ob_liquido__aria = bpy.data.objects.new('LIQUIDO__ARIA', me_liquido__aria)
ob_liquido_parete_superiore = bpy.data.objects.new('LIQUIDO_parete_superiore', me_liquido_parete_superiore)
ob_liquido__liquido_superiore = bpy.data.objects.new('LIQUIDO__LIQUIDO_superiore', me_liquido__liquido_superiore)
ob_liquido__parete_inferiore = bpy.data.objects.new('LIQUIDO__parete_inferiore', me_liquido__parete_inferiore)
ob_liquido__liquido_inferiore = bpy.data.objects.new('LIQUIDO__LIQUIDO_inferiore', me_liquido__liquido_inferiore)
ob_bicchiere__bordo = bpy.data.objects.new('BICCHIERE__bordo', me_bicchiere__bordo)

# ---- transforms, parenting, visibility, modifiers, constraints
ob_bicchiere__parete_inferiore.location = (0.0, 0.0, 0.0)
ob_bicchiere__parete_inferiore.rotation_euler = (1.571, -0.0, 0.0)
ob_bicchiere__parete_inferiore.scale = (0.6486, 0.6486, 0.6486)
ob_bicchiere__parete_inferiore.lineart.crease_threshold = 0.0
ob_bicchiere__parete_superiore.location = (0.0, 0.0, 0.0)
ob_bicchiere__parete_superiore.rotation_euler = (1.571, -0.0, 0.0)
ob_bicchiere__parete_superiore.scale = (0.6486, 0.6486, 0.6486)
ob_bicchiere__parete_superiore.lineart.crease_threshold = 0.0
ob_liquido__parete_intermedia.location = (0.0, 0.0, 0.0)
ob_liquido__parete_intermedia.rotation_euler = (1.571, -0.0, 0.0)
ob_liquido__parete_intermedia.scale = (0.6486, 0.6486, 0.6486)
ob_liquido__parete_intermedia.lineart.crease_threshold = 0.0
ob_aria.location = (0.0, 0.0, 0.0)
ob_aria.rotation_euler = (1.571, -0.0, 0.0)
ob_aria.scale = (0.6486, 0.6486, 0.6486)
ob_aria.lineart.crease_threshold = 0.0
ob_bicchiere__base.location = (0.0, 0.0, 0.0)
ob_bicchiere__base.rotation_euler = (1.571, -0.0, 0.0)
ob_bicchiere__base.scale = (0.6486, 0.6486, 0.6486)
ob_bicchiere__base.lineart.crease_threshold = 0.0
ob_liquido__base.location = (0.0, 0.0, 0.0)
ob_liquido__base.rotation_euler = (1.571, -0.0, 0.0)
ob_liquido__base.scale = (0.6486, 0.6486, 0.6486)
ob_liquido__base.lineart.crease_threshold = 0.0
ob_liquido__aria.location = (0.0, 0.0, 0.0)
ob_liquido__aria.rotation_euler = (1.571, -0.0, 0.0)
ob_liquido__aria.scale = (0.6486, 0.6486, 0.6486)
ob_liquido__aria.lineart.crease_threshold = 0.0
ob_liquido_parete_superiore.location = (0.0, 0.0, 1.069)
ob_liquido_parete_superiore.rotation_euler = (1.571, -0.0, 0.0)
ob_liquido_parete_superiore.scale = (0.6486, 0.6486, 0.6486)
ob_liquido_parete_superiore.lineart.crease_threshold = 0.0
ob_liquido__liquido_superiore.location = (0.0, 0.0, 1.069)
ob_liquido__liquido_superiore.rotation_euler = (1.571, -0.0, 0.0)
ob_liquido__liquido_superiore.scale = (0.6486, 0.6486, 0.6486)
ob_liquido__liquido_superiore.lineart.crease_threshold = 0.0
ob_liquido__parete_inferiore.location = (0.0, 0.0, 0.0)
ob_liquido__parete_inferiore.rotation_euler = (1.571, -0.0, 0.0)
ob_liquido__parete_inferiore.scale = (0.6486, 0.6486, 0.6486)
ob_liquido__parete_inferiore.lineart.crease_threshold = 0.0
ob_liquido__liquido_inferiore.location = (0.0, 0.0, 0.0)
ob_liquido__liquido_inferiore.rotation_euler = (1.571, -0.0, 0.0)
ob_liquido__liquido_inferiore.scale = (0.6486, 0.6486, 0.6486)
ob_liquido__liquido_inferiore.lineart.crease_threshold = 0.0
ob_bicchiere__bordo.location = (0.0, 0.0, 0.0)
ob_bicchiere__bordo.rotation_euler = (1.571, -0.0, 0.0)
ob_bicchiere__bordo.scale = (0.6486, 0.6486, 0.6486)
ob_bicchiere__bordo.lineart.crease_threshold = 0.0

# ---- collection membership
col_collection.objects.link(ob_bicchiere__parete_inferiore)
col_collection.objects.link(ob_bicchiere__parete_superiore)
col_collection.objects.link(ob_liquido__parete_intermedia)
col_collection.objects.link(ob_aria)
col_collection.objects.link(ob_bicchiere__base)
col_collection.objects.link(ob_liquido__base)
col_collection.objects.link(ob_liquido__aria)
col_collection.objects.link(ob_liquido_parete_superiore)
col_collection.objects.link(ob_liquido__liquido_superiore)
col_collection.objects.link(ob_liquido__parete_inferiore)
col_collection.objects.link(ob_liquido__liquido_inferiore)
col_collection.objects.link(ob_bicchiere__bordo)

# ---- scene / render settings (as saved in the file)
scene.frame_start = 1; scene.frame_end = 250; scene.frame_set(1)
scene.render.engine = 'BLENDER_EEVEE_NEXT'
scene.cycles.use_denoising = False
scene.cycles.samples = 128
scene.cycles.sampling_pattern = 'TABULATED_SOBOL'
scene.cycles.use_adaptive_sampling = False
scene.cycles.use_light_tree = False
scene.view_settings.view_transform = 'Filmic'
bpy.context.view_layer.update()

# ---- added for rendering (the .blend has no active camera and no usable light): camera, sun
cam_auto = bpy.data.cameras.new('AutoCamera')
cam_auto.lens = 50.0
cam_auto.sensor_width = 36.0
cam_auto.clip_end = 1000.0
ob_auto_camera = bpy.data.objects.new('AutoCamera', cam_auto)
scene.collection.objects.link(ob_auto_camera)
ob_auto_camera.location = (2.4721, -2.96652, 2.93005)
ob_auto_camera.rotation_euler = (1.09748, -7.21219e-08, 0.694738)
scene.camera = ob_auto_camera
light_auto_sun = bpy.data.lights.new('AutoSun', 'SUN')
light_auto_sun.energy = 3.0
light_auto_sun.angle = 0.0523599
ob_auto_sun = bpy.data.objects.new('AutoSun', light_auto_sun)
scene.collection.objects.link(ob_auto_sun)
ob_auto_sun.rotation_euler = (0.872665, 0.174533, 0.523599)
bpy.context.view_layer.update()

